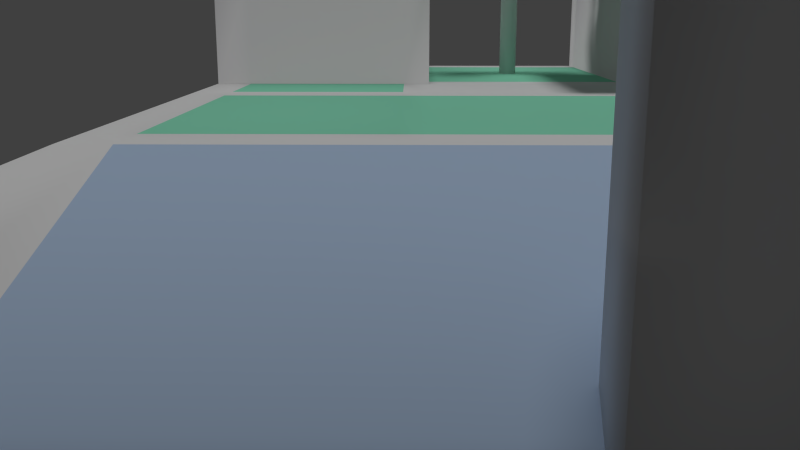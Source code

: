 # Source: car.blend  (saved by Blender 2.69.0; exported with 4.5.12 LTS)
import bpy
from mathutils import Matrix  # noqa: F401  (used for matrix-valued properties, if any)

bpy.ops.wm.read_factory_settings(use_empty=True)
scene = bpy.context.scene
scene.name = 'Scene'

# ---- collections
col_collection_1 = bpy.data.collections.new('Collection 1'); scene.collection.children.link(col_collection_1)
col_collection_2 = bpy.data.collections.new('Collection 2'); scene.collection.children.link(col_collection_2)
col_collection_2.hide_render = True
col_collection_2.hide_viewport = True

# ---- materials (node trees are filled in below, after node groups)
mat_carmaterial = bpy.data.materials.new('carMaterial')
mat_carmaterial.alpha_threshold = 0.0
mat_carmaterial.use_transparent_shadow = False
mat_carmaterial.diffuse_color = (0.8276, 0.8276, 0.8276, 1.0)
mat_carmaterial.roughness = 0.5
mat_carmaterial.line_color = (0.0, 0.0, 0.0, 1.0)
mat_camsupport = bpy.data.materials.new('camsupport')
mat_camsupport.alpha_threshold = 0.0
mat_camsupport.use_transparent_shadow = False
mat_camsupport.diffuse_color = (0.3437, 0.434, 0.5815, 1.0)
mat_camsupport.roughness = 0.5
mat_camsupport.line_color = (0.0, 0.0, 0.0, 1.0)
mat_botcamlen = bpy.data.materials.new('botcamlen')
mat_botcamlen.alpha_threshold = 0.0
mat_botcamlen.use_transparent_shadow = False
mat_botcamlen.diffuse_color = (0.8193, 0.7411, 1.0, 1.0)
mat_botcamlen.roughness = 0.5
mat_botcamlen.specular_intensity = 0.4907
mat_botcamlen.line_color = (0.0, 0.0, 0.0, 1.0)
mat_grabberup = bpy.data.materials.new('grabberup')
mat_grabberup.alpha_threshold = 0.0
mat_grabberup.use_transparent_shadow = False
mat_grabberup.diffuse_color = (0.2712, 0.4322, 0.8, 1.0)
mat_grabberup.roughness = 0.5
mat_grabberup.line_color = (0.0, 0.0, 0.0, 1.0)
mat_armmat = bpy.data.materials.new('armMat')
mat_armmat.alpha_threshold = 0.0
mat_armmat.use_transparent_shadow = False
mat_armmat.roughness = 0.5
mat_armmat.line_color = (0.0, 0.0, 0.0, 1.0)
mat_handmat = bpy.data.materials.new('handmat')
mat_handmat.alpha_threshold = 0.0
mat_handmat.use_transparent_shadow = False
mat_handmat.diffuse_color = (0.7893, 0.8, 0.7787, 1.0)
mat_handmat.roughness = 0.5
mat_handmat.line_color = (0.0, 0.0, 0.0, 1.0)
mat_solarpanel = bpy.data.materials.new('solarpanel')
mat_solarpanel.alpha_threshold = 0.0
mat_solarpanel.use_transparent_shadow = False
mat_solarpanel.preview_render_type = 'FLAT'
mat_solarpanel.diffuse_color = (0.1479, 0.1083, 0.8, 1.0)
mat_solarpanel.roughness = 0.5
mat_solarpanel.line_color = (0.0, 0.0, 0.0, 1.0)
mat_hoverfloortop = bpy.data.materials.new('hoverfloortop')
mat_hoverfloortop.alpha_threshold = 0.0
mat_hoverfloortop.use_transparent_shadow = False
mat_hoverfloortop.diffuse_color = (0.2892, 0.8, 0.5556, 1.0)
mat_hoverfloortop.roughness = 0.5
mat_hoverfloortop.line_color = (0.0, 0.0, 0.0, 1.0)
mat_hoverfront = bpy.data.materials.new('hoverfront')
mat_hoverfront.alpha_threshold = 0.0
mat_hoverfront.use_transparent_shadow = False
mat_hoverfront.diffuse_color = (0.4714, 0.6042, 0.8, 1.0)
mat_hoverfront.roughness = 0.5
mat_hoverfront.line_color = (0.0, 0.0, 0.0, 1.0)
mat_wheel = bpy.data.materials.new('wheel')
mat_wheel.alpha_threshold = 0.0
mat_wheel.use_transparent_shadow = False
mat_wheel.roughness = 0.5
mat_wheel.line_color = (0.0, 0.0, 0.0, 1.0)
mat_tire = bpy.data.materials.new('tire')
mat_tire.alpha_threshold = 0.0
mat_tire.use_transparent_shadow = False
mat_tire.diffuse_color = (0.02539, 0.02539, 0.02539, 1.0)
mat_tire.roughness = 0.5
mat_tire.line_color = (0.0, 0.0, 0.0, 1.0)

# ---- material node trees

# ---- world
world_world = bpy.data.worlds.new('World'); scene.world = world_world
world_world.color = (0.05088, 0.05088, 0.05088)
world_world.use_sun_shadow = False
world_world.sun_shadow_jitter_overblur = 0.0
world_world.cycles.sampling_method = 'MANUAL'
world_world.cycles.sample_map_resolution = 256

# ---- cameras
cam_camera_001 = bpy.data.cameras.new('Camera.001')
cam_camera_001.clip_end = 100.0
cam_camera_001.lens = 35.0
cam_camera_001.sensor_width = 32.0
cam_camera_001.sensor_height = 18.0
cam_camera_001.display_size = 2.0
cam_camera_001.dof.focus_distance = 0.0
cam_camera_001.dof.aperture_fstop = 128.0

# ---- lights
light_sun = bpy.data.lights.new('Sun', 'SUN')
light_sun.transmission_factor = 0.0
light_sun.angle = 0.1993
light_sun.energy = 1.0
light_sun.shadow_buffer_clip_start = 0.5
light_sun.shadow_soft_size = 0.1
light_sun.shadow_cascade_max_distance = 1000.0
light_sun.cycles.use_multiple_importance_sampling = False

# ---- meshes
me_cam = bpy.data.meshes.new('cam')
me_cam.from_pydata([(-1.185, 0.1308, 2.596), (-1.185, 0.6546, 2.596), (-1.18, 0.1308, 2.544), (-1.18, 0.6546, 2.544), (-1.165, 0.1308, 2.495), (-1.165, 0.6546, 2.495), (-1.141, 0.1308, 2.45), (-1.141, 0.6546, 2.45), (-1.108, 0.1308, 2.41), (-1.108, 0.6546, 2.41), (-1.069, 0.1308, 2.378), (-1.069, 0.6546, 2.378), (-1.023, 0.1308, 2.354), (-1.023, 0.6546, 2.354), (-0.9743, 0.1308, 2.339), (-0.9743, 0.6546, 2.339), (-0.9232, 0.1308, 2.334), (-0.9232, 0.6546, 2.334), (-0.8721, 0.1308, 2.339), (-0.8721, 0.6546, 2.339), (-0.823, 0.1308, 2.354), (-0.823, 0.6546, 2.354), (-0.7777, 0.1308, 2.378), (-0.7777, 0.6546, 2.378), (-0.738, 0.1308, 2.41), (-0.738, 0.6546, 2.41), (-0.7054, 0.1308, 2.45), (-0.7054, 0.6546, 2.45), (-0.6812, 0.1308, 2.495), (-0.6812, 0.6546, 2.495), (-0.6663, 0.1308, 2.544), (-0.6663, 0.6546, 2.544), (-0.6613, 0.1308, 2.596), (-0.6613, 0.6546, 2.596), (-0.6663, 0.1308, 2.647), (-0.6663, 0.6546, 2.647), (-0.6812, 0.1308, 2.696), (-0.6812, 0.6546, 2.696), (-0.7054, 0.1308, 2.741), (-0.7054, 0.6546, 2.741), (-0.738, 0.1308, 2.781), (-0.738, 0.6546, 2.781), (-0.7777, 0.1308, 2.813), (-0.7777, 0.6546, 2.813), (-0.823, 0.1308, 2.838), (-0.823, 0.6546, 2.838), (-0.8721, 0.1308, 2.852), (-0.8721, 0.6546, 2.852), (-0.9232, 0.1308, 2.857), (-0.9232, 0.6546, 2.857), (-0.9743, 0.1308, 2.852), (-0.9743, 0.6546, 2.852), (-1.023, 0.1308, 2.838), (-1.023, 0.6546, 2.838), (-1.069, 0.1308, 2.813), (-1.069, 0.6546, 2.813), (-1.108, 0.1308, 2.781), (-1.108, 0.6546, 2.781), (-1.141, 0.1308, 2.741), (-1.141, 0.6546, 2.741), (-1.165, 0.1308, 2.696), (-1.165, 0.6546, 2.696), (-1.18, 0.1308, 2.647), (-1.18, 0.6546, 2.647), (-1.185, -0.3698, 2.596), (-1.18, -0.3698, 2.539), (-1.165, -0.3698, 2.485), (-1.141, -0.3698, 2.435), (-1.108, -0.3698, 2.391), (-1.069, -0.3698, 2.355), (-1.023, -0.3698, 2.328), (-0.9743, -0.3698, 2.312), (-0.9232, -0.3698, 2.306), (-0.8721, -0.3698, 2.312), (-0.823, -0.3698, 2.328), (-0.7777, -0.3698, 2.355), (-0.738, -0.3698, 2.391), (-0.7054, -0.3698, 2.435), (-0.6812, -0.3698, 2.485), (-0.6663, -0.3698, 2.539), (-0.6613, -0.3698, 2.596), (-0.6663, -0.3698, 2.652), (-0.6812, -0.3698, 2.706), (-0.7054, -0.3698, 2.756), (-0.738, -0.3698, 2.8), (-0.7777, -0.3698, 2.836), (-0.823, -0.3698, 2.863), (-0.8721, -0.3698, 2.88), (-0.9232, -0.3698, 2.885), (-0.9743, -0.3698, 2.88), (-1.023, -0.3698, 2.863), (-1.069, -0.3698, 2.836), (-1.108, -0.3698, 2.8), (-1.141, -0.3698, 2.756), (-1.165, -0.3698, 2.706), (-1.18, -0.3698, 2.652), (-1.185, -0.6546, 2.596), (-1.18, -0.6546, 2.539), (-1.165, -0.6546, 2.485), (-1.141, -0.6546, 2.435), (-1.108, -0.6546, 2.391), (-1.069, -0.6546, 2.355), (-1.023, -0.6546, 2.328), (-0.9743, -0.6546, 2.312), (-0.9232, -0.6546, 2.306), (-0.8721, -0.6546, 2.312), (-0.823, -0.6546, 2.328), (-0.7777, -0.6546, 2.355), (-0.738, -0.6546, 2.391), (-0.7054, -0.6546, 2.435), (-0.6812, -0.6546, 2.485), (-0.6663, -0.6546, 2.539), (-0.6613, -0.6546, 2.596), (-0.6663, -0.6546, 2.652), (-0.6812, -0.6546, 2.706), (-0.7054, -0.6546, 2.756), (-0.738, -0.6546, 2.8), (-0.7777, -0.6546, 2.836), (-0.823, -0.6546, 2.863), (-0.8721, -0.6546, 2.88), (-0.9232, -0.6546, 2.885), (-0.9743, -0.6546, 2.88), (-1.023, -0.6546, 2.863), (-1.069, -0.6546, 2.836), (-1.108, -0.6546, 2.8), (-1.141, -0.6546, 2.756), (-1.165, -0.6546, 2.706), (-1.18, -0.6546, 2.652), (0.6613, 0.1308, 2.596), (0.6613, 0.6546, 2.596), (0.6663, 0.1308, 2.544), (0.6663, 0.6546, 2.544), (0.6812, 0.1308, 2.495), (0.6812, 0.6546, 2.495), (0.7054, 0.1308, 2.45), (0.7054, 0.6546, 2.45), (0.738, 0.1308, 2.41), (0.738, 0.6546, 2.41), (0.7777, 0.1308, 2.378), (0.7777, 0.6546, 2.378), (0.823, 0.1308, 2.354), (0.823, 0.6546, 2.354), (0.8721, 0.1308, 2.339), (0.8721, 0.6546, 2.339), (0.9232, 0.1308, 2.334), (0.9232, 0.6546, 2.334), (0.9743, 0.1308, 2.339), (0.9743, 0.6546, 2.339), (1.023, 0.1308, 2.354), (1.023, 0.6546, 2.354), (1.069, 0.1308, 2.378), (1.069, 0.6546, 2.378), (1.108, 0.1308, 2.41), (1.108, 0.6546, 2.41), (1.141, 0.1308, 2.45), (1.141, 0.6546, 2.45), (1.165, 0.1308, 2.495), (1.165, 0.6546, 2.495), (1.18, 0.1308, 2.544), (1.18, 0.6546, 2.544), (1.185, 0.1308, 2.596), (1.185, 0.6546, 2.596), (1.18, 0.1308, 2.647), (1.18, 0.6546, 2.647), (1.165, 0.1308, 2.696), (1.165, 0.6546, 2.696), (1.141, 0.1308, 2.741), (1.141, 0.6546, 2.741), (1.108, 0.1308, 2.781), (1.108, 0.6546, 2.781), (1.069, 0.1308, 2.813), (1.069, 0.6546, 2.813), (1.023, 0.1308, 2.838), (1.023, 0.6546, 2.838), (0.9743, 0.1308, 2.852), (0.9743, 0.6546, 2.852), (0.9232, 0.1308, 2.857), (0.9232, 0.6546, 2.857), (0.8721, 0.1308, 2.852), (0.8721, 0.6546, 2.852), (0.823, 0.1308, 2.838), (0.823, 0.6546, 2.838), (0.7777, 0.1308, 2.813), (0.7777, 0.6546, 2.813), (0.738, 0.1308, 2.781), (0.738, 0.6546, 2.781), (0.7054, 0.1308, 2.741), (0.7054, 0.6546, 2.741), (0.6812, 0.1308, 2.696), (0.6812, 0.6546, 2.696), (0.6663, 0.1308, 2.647), (0.6663, 0.6546, 2.647), (0.6613, -0.3698, 2.596), (0.6663, -0.3698, 2.539), (0.6812, -0.3698, 2.485), (0.7054, -0.3698, 2.435), (0.738, -0.3698, 2.391), (0.7777, -0.3698, 2.355), (0.823, -0.3698, 2.328), (0.8721, -0.3698, 2.312), (0.9232, -0.3698, 2.306), (0.9743, -0.3698, 2.312), (1.023, -0.3698, 2.328), (1.069, -0.3698, 2.355), (1.108, -0.3698, 2.391), (1.141, -0.3698, 2.435), (1.165, -0.3698, 2.485), (1.18, -0.3698, 2.539), (1.185, -0.3698, 2.596), (1.18, -0.3698, 2.652), (1.165, -0.3698, 2.706), (1.141, -0.3698, 2.756), (1.108, -0.3698, 2.8), (1.069, -0.3698, 2.836), (1.023, -0.3698, 2.863), (0.9743, -0.3698, 2.88), (0.9232, -0.3698, 2.885), (0.8721, -0.3698, 2.88), (0.823, -0.3698, 2.863), (0.7777, -0.3698, 2.836), (0.738, -0.3698, 2.8), (0.7054, -0.3698, 2.756), (0.6812, -0.3698, 2.706), (0.6663, -0.3698, 2.652), (0.6613, -0.6546, 2.596), (0.6663, -0.6546, 2.539), (0.6812, -0.6546, 2.485), (0.7054, -0.6546, 2.435), (0.738, -0.6546, 2.391), (0.7777, -0.6546, 2.355), (0.823, -0.6546, 2.328), (0.8721, -0.6546, 2.312), (0.9232, -0.6546, 2.306), (0.9743, -0.6546, 2.312), (1.023, -0.6546, 2.328), (1.069, -0.6546, 2.355), (1.108, -0.6546, 2.391), (1.141, -0.6546, 2.435), (1.165, -0.6546, 2.485), (1.18, -0.6546, 2.539), (1.185, -0.6546, 2.596), (1.18, -0.6546, 2.652), (1.165, -0.6546, 2.706), (1.141, -0.6546, 2.756), (1.108, -0.6546, 2.8), (1.069, -0.6546, 2.836), (1.023, -0.6546, 2.863), (0.9743, -0.6546, 2.88), (0.9232, -0.6546, 2.885), (0.8721, -0.6546, 2.88), (0.823, -0.6546, 2.863), (0.7777, -0.6546, 2.836), (0.738, -0.6546, 2.8), (0.7054, -0.6546, 2.756), (0.6812, -0.6546, 2.706), (0.6663, -0.6546, 2.652), (0.2681, 0.08812, 2.314), (-0.3223, 0.08812, 2.314), (-0.3223, 0.6785, 2.314), (0.2681, 0.6785, 2.314), (0.2681, 0.08812, 2.904), (-0.3223, 0.08812, 2.904), (-0.3223, 0.6785, 2.904), (0.2681, 0.6785, 2.904), (-1.415, 0.08812, 2.314), (-1.415, 0.6785, 2.314), (-1.415, 0.08812, 2.904), (-1.415, 0.6785, 2.904), (1.361, 0.08812, 2.314), (1.361, 0.6785, 2.314), (1.361, 0.08812, 2.904), (1.361, 0.6785, 2.904), (-0.02378, 0.5391, -2.885), (-0.02378, 0.5391, 2.029), (0.00517, 0.536, -2.885), (0.005169, 0.536, 2.029), (0.033, 0.5267, -2.885), (0.033, 0.5267, 2.029), (0.05865, 0.5118, -2.885), (0.05865, 0.5118, 2.029), (0.08114, 0.4916, -2.885), (0.08114, 0.4916, 2.029), (0.09959, 0.467, -2.885), (0.09959, 0.467, 2.029), (0.1133, 0.439, -2.885), (0.1133, 0.439, 2.029), (0.1217, 0.4086, -2.885), (0.1217, 0.4086, 2.029), (0.1246, 0.377, -2.885), (0.1246, 0.377, 2.029), (0.1217, 0.3453, -2.885), (0.1217, 0.3453, 2.029), (0.1133, 0.3149, -2.885), (0.1133, 0.3149, 2.029), (0.09959, 0.2869, -2.885), (0.09959, 0.2869, 2.029), (0.08114, 0.2623, -2.885), (0.08114, 0.2623, 2.029), (0.05865, 0.2422, -2.885), (0.05865, 0.2422, 2.029), (0.033, 0.2272, -2.885), (0.033, 0.2272, 2.029), (0.005169, 0.218, -2.885), (0.005169, 0.218, 2.029), (-0.02378, 0.2149, -2.885), (-0.02378, 0.2149, 2.029), (-0.05272, 0.218, -2.885), (-0.05272, 0.218, 2.029), (-0.08055, 0.2272, -2.885), (-0.08055, 0.2272, 2.029), (-0.1062, 0.2422, -2.885), (-0.1062, 0.2422, 2.029), (-0.1287, 0.2623, -2.885), (-0.1287, 0.2623, 2.029), (-0.1471, 0.2869, -2.885), (-0.1471, 0.2869, 2.029), (-0.1608, 0.3149, -2.885), (-0.1608, 0.3149, 2.029), (-0.1693, 0.3453, -2.885), (-0.1693, 0.3453, 2.029), (-0.1721, 0.377, -2.885), (-0.1721, 0.377, 2.029), (-0.1693, 0.4086, -2.885), (-0.1693, 0.4086, 2.029), (-0.1608, 0.439, -2.885), (-0.1608, 0.439, 2.029), (-0.1471, 0.467, -2.885), (-0.1471, 0.467, 2.029), (-0.1287, 0.4916, -2.885), (-0.1287, 0.4916, 2.029), (-0.1062, 0.5118, -2.885), (-0.1062, 0.5118, 2.029), (-0.08055, 0.5267, -2.885), (-0.08055, 0.5267, 2.029), (-0.05272, 0.536, -2.885), (-0.05272, 0.536, 2.029), (-0.02378, 0.5391, 2.477), (0.005169, 0.536, 2.477), (0.033, 0.5267, 2.477), (0.05865, 0.5118, 2.477), (0.08114, 0.4916, 2.477), (0.09959, 0.467, 2.477), (0.1133, 0.439, 2.477), (0.1217, 0.4086, 2.477), (0.1246, 0.377, 2.477), (0.1217, 0.3453, 2.477), (0.1133, 0.3149, 2.477), (0.09959, 0.2869, 2.477), (0.08114, 0.2623, 2.477), (0.05865, 0.2422, 2.477), (0.033, 0.2272, 2.477), (0.005169, 0.218, 2.477), (-0.02378, 0.2149, 2.477), (-0.05272, 0.218, 2.477), (-0.08055, 0.2272, 2.477), (-0.1062, 0.2422, 2.477), (-0.1287, 0.2623, 2.477), (-0.1471, 0.2869, 2.477), (-0.1608, 0.3149, 2.477), (-0.1693, 0.3453, 2.477), (-0.1721, 0.377, 2.477), (-0.1693, 0.4086, 2.477), (-0.1608, 0.439, 2.477), (-0.1471, 0.467, 2.477), (-0.1287, 0.4916, 2.477), (-0.1062, 0.5118, 2.477), (-0.08055, 0.5267, 2.477), (-0.05272, 0.536, 2.477)], [], [(0, 1, 3, 2), (2, 3, 5, 4), (4, 5, 7, 6), (6, 7, 9, 8), (8, 9, 11, 10), (10, 11, 13, 12), (12, 13, 15, 14), (14, 15, 17, 16), (16, 17, 19, 18), (18, 19, 21, 20), (20, 21, 23, 22), (22, 23, 25, 24), (24, 25, 27, 26), (26, 27, 29, 28), (28, 29, 31, 30), (30, 31, 33, 32), (32, 33, 35, 34), (34, 35, 37, 36), (36, 37, 39, 38), (38, 39, 41, 40), (40, 41, 43, 42), (42, 43, 45, 44), (44, 45, 47, 46), (46, 47, 49, 48), (48, 49, 51, 50), (50, 51, 53, 52), (52, 53, 55, 54), (54, 55, 57, 56), (56, 57, 59, 58), (58, 59, 61, 60), (3, 1, 63, 61, 59, 57, 55, 53, 51, 49, 47, 45, 43, 41, 39, 37, 35, 33, 31, 29, 27, 25, 23, 21, 19, 17, 15, 13, 11, 9, 7, 5), (62, 63, 1, 0), (60, 61, 63, 62), (58, 60, 94, 93), (95, 64, 96, 127), (36, 38, 83, 82), (0, 2, 65, 64), (14, 16, 72, 71), (42, 44, 86, 85), (20, 22, 75, 74), (48, 50, 89, 88), (4, 6, 67, 66), (26, 28, 78, 77), (54, 56, 92, 91), (32, 34, 81, 80), (10, 12, 70, 69), (60, 62, 95, 94), (38, 40, 84, 83), (16, 18, 73, 72), (44, 46, 87, 86), (22, 24, 76, 75), (50, 52, 90, 89), (6, 8, 68, 67), (28, 30, 79, 78), (56, 58, 93, 92), (34, 36, 82, 81), (12, 14, 71, 70), (62, 0, 64, 95), (40, 42, 85, 84), (18, 20, 74, 73), (46, 48, 88, 87), (2, 4, 66, 65), (24, 26, 77, 76), (52, 54, 91, 90), (8, 10, 69, 68), (30, 32, 80, 79), (96, 97, 98, 99, 100, 101, 102, 103, 104, 105, 106, 107, 108, 109, 110, 111, 112, 113, 114, 115, 116, 117, 118, 119, 120, 121, 122, 123, 124, 125, 126, 127), (84, 85, 117, 116), (73, 74, 106, 105), (93, 94, 126, 125), (82, 83, 115, 114), (71, 72, 104, 103), (91, 92, 124, 123), (80, 81, 113, 112), (69, 70, 102, 101), (89, 90, 122, 121), (67, 68, 100, 99), (78, 79, 111, 110), (87, 88, 120, 119), (65, 66, 98, 97), (76, 77, 109, 108), (85, 86, 118, 117), (74, 75, 107, 106), (94, 95, 127, 126), (83, 84, 116, 115), (72, 73, 105, 104), (92, 93, 125, 124), (81, 82, 114, 113), (70, 71, 103, 102), (90, 91, 123, 122), (68, 69, 101, 100), (79, 80, 112, 111), (88, 89, 121, 120), (66, 67, 99, 98), (77, 78, 110, 109), (86, 87, 119, 118), (64, 65, 97, 96), (75, 76, 108, 107), (128, 129, 131, 130), (130, 131, 133, 132), (132, 133, 135, 134), (134, 135, 137, 136), (136, 137, 139, 138), (138, 139, 141, 140), (140, 141, 143, 142), (142, 143, 145, 144), (144, 145, 147, 146), (146, 147, 149, 148), (148, 149, 151, 150), (150, 151, 153, 152), (152, 153, 155, 154), (154, 155, 157, 156), (156, 157, 159, 158), (158, 159, 161, 160), (160, 161, 163, 162), (162, 163, 165, 164), (164, 165, 167, 166), (166, 167, 169, 168), (168, 169, 171, 170), (170, 171, 173, 172), (172, 173, 175, 174), (174, 175, 177, 176), (176, 177, 179, 178), (178, 179, 181, 180), (180, 181, 183, 182), (182, 183, 185, 184), (184, 185, 187, 186), (186, 187, 189, 188), (131, 129, 191, 189, 187, 185, 183, 181, 179, 177, 175, 173, 171, 169, 167, 165, 163, 161, 159, 157, 155, 153, 151, 149, 147, 145, 143, 141, 139, 137, 135, 133), (190, 191, 129, 128), (188, 189, 191, 190), (186, 188, 222, 221), (223, 192, 224, 255), (164, 166, 211, 210), (128, 130, 193, 192), (142, 144, 200, 199), (170, 172, 214, 213), (148, 150, 203, 202), (176, 178, 217, 216), (132, 134, 195, 194), (154, 156, 206, 205), (182, 184, 220, 219), (160, 162, 209, 208), (138, 140, 198, 197), (188, 190, 223, 222), (166, 168, 212, 211), (144, 146, 201, 200), (172, 174, 215, 214), (150, 152, 204, 203), (178, 180, 218, 217), (134, 136, 196, 195), (156, 158, 207, 206), (184, 186, 221, 220), (162, 164, 210, 209), (140, 142, 199, 198), (190, 128, 192, 223), (168, 170, 213, 212), (146, 148, 202, 201), (174, 176, 216, 215), (130, 132, 194, 193), (152, 154, 205, 204), (180, 182, 219, 218), (136, 138, 197, 196), (158, 160, 208, 207), (224, 225, 226, 227, 228, 229, 230, 231, 232, 233, 234, 235, 236, 237, 238, 239, 240, 241, 242, 243, 244, 245, 246, 247, 248, 249, 250, 251, 252, 253, 254, 255), (212, 213, 245, 244), (201, 202, 234, 233), (221, 222, 254, 253), (210, 211, 243, 242), (199, 200, 232, 231), (219, 220, 252, 251), (208, 209, 241, 240), (197, 198, 230, 229), (217, 218, 250, 249), (195, 196, 228, 227), (206, 207, 239, 238), (215, 216, 248, 247), (193, 194, 226, 225), (204, 205, 237, 236), (213, 214, 246, 245), (202, 203, 235, 234), (222, 223, 255, 254), (211, 212, 244, 243), (200, 201, 233, 232), (220, 221, 253, 252), (209, 210, 242, 241), (198, 199, 231, 230), (218, 219, 251, 250), (196, 197, 229, 228), (207, 208, 240, 239), (216, 217, 249, 248), (194, 195, 227, 226), (205, 206, 238, 237), (214, 215, 247, 246), (192, 193, 225, 224), (203, 204, 236, 235), (260, 261, 257, 256), (258, 257, 264, 265), (262, 263, 259, 258), (256, 259, 269, 268), (256, 257, 258, 259), (263, 262, 261, 260), (266, 267, 265, 264), (262, 258, 265, 267), (261, 262, 267, 266), (257, 261, 266, 264), (271, 270, 268, 269), (263, 260, 270, 271), (259, 263, 271, 269), (260, 256, 268, 270), (272, 273, 275, 274), (274, 275, 277, 276), (276, 277, 279, 278), (278, 279, 281, 280), (280, 281, 283, 282), (282, 283, 285, 284), (284, 285, 287, 286), (286, 287, 289, 288), (288, 289, 291, 290), (290, 291, 293, 292), (292, 293, 295, 294), (294, 295, 297, 296), (296, 297, 299, 298), (298, 299, 301, 300), (300, 301, 303, 302), (302, 303, 305, 304), (304, 305, 307, 306), (306, 307, 309, 308), (308, 309, 311, 310), (310, 311, 313, 312), (312, 313, 315, 314), (314, 315, 317, 316), (316, 317, 319, 318), (318, 319, 321, 320), (320, 321, 323, 322), (322, 323, 325, 324), (324, 325, 327, 326), (326, 327, 329, 328), (328, 329, 331, 330), (330, 331, 333, 332), (335, 333, 366, 367), (334, 335, 273, 272), (332, 333, 335, 334), (272, 274, 276, 278, 280, 282, 284, 286, 288, 290, 292, 294, 296, 298, 300, 302, 304, 306, 308, 310, 312, 314, 316, 318, 320, 322, 324, 326, 328, 330, 332, 334), (337, 336, 367, 366, 365, 364, 363, 362, 361, 360, 359, 358, 357, 356, 355, 354, 353, 352, 351, 350, 349, 348, 347, 346, 345, 344, 343, 342, 341, 340, 339, 338), (313, 311, 355, 356), (291, 289, 344, 345), (319, 317, 358, 359), (297, 295, 347, 348), (325, 323, 361, 362), (281, 279, 339, 340), (303, 301, 350, 351), (331, 329, 364, 365), (309, 307, 353, 354), (287, 285, 342, 343), (273, 335, 367, 336), (315, 313, 356, 357), (293, 291, 345, 346), (321, 319, 359, 360), (277, 275, 337, 338), (299, 297, 348, 349), (327, 325, 362, 363), (283, 281, 340, 341), (305, 303, 351, 352), (333, 331, 365, 366), (311, 309, 354, 355), (275, 273, 336, 337), (289, 287, 343, 344), (317, 315, 357, 358), (295, 293, 346, 347), (323, 321, 360, 361), (279, 277, 338, 339), (301, 299, 349, 350), (329, 327, 363, 364), (307, 305, 352, 353), (285, 283, 341, 342)])
me_cam.polygons.foreach_set('use_smooth', [True] * 276)
me_cam.polygons.foreach_set('material_index', [1, 1, 1, 1, 1, 1, 1, 1, 1, 1, 1, 1, 1, 1, 1, 1, 1, 1, 1, 1, 1, 1, 1, 1, 1, 1, 1, 1, 1, 1, 1, 1, 1, 1, 1, 1, 1, 1, 1, 1, 1, 1, 1, 1, 1, 1, 1, 1, 1, 1, 1, 1, 1, 1, 1, 1, 1, 1, 1, 1, 1, 1, 1, 1, 1, 1, 2, 1, 1, 1, 1, 1, 1, 1, 1, 1, 1, 1, 1, 1, 1, 1, 1, 1, 1, 1, 1, 1, 1, 1, 1, 1, 1, 1, 1, 1, 1, 1, 1, 1, 1, 1, 1, 1, 1, 1, 1, 1, 1, 1, 1, 1, 1, 1, 1, 1, 1, 1, 1, 1, 1, 1, 1, 1, 1, 1, 1, 1, 1, 1, 1, 1, 1, 1, 1, 1, 1, 1, 1, 1, 1, 1, 1, 1, 1, 1, 1, 1, 1, 1, 1, 1, 1, 1, 1, 1, 1, 1, 1, 1, 1, 1, 1, 1, 2, 1, 1, 1, 1, 1, 1, 1, 1, 1, 1, 1, 1, 1, 1, 1, 1, 1, 1, 1, 1, 1, 1, 1, 1, 1, 1, 1, 1, 1, 1, 1, 1, 1, 1, 1, 1, 1, 1, 1, 1, 1, 1, 1, 1, 1, 0, 0, 0, 0, 0, 0, 0, 0, 0, 0, 0, 0, 0, 0, 0, 0, 0, 0, 0, 0, 0, 0, 0, 0, 0, 0, 0, 0, 0, 0, 0, 0, 0, 0, 1, 0, 0, 0, 0, 0, 0, 0, 0, 0, 0, 0, 0, 0, 0, 0, 0, 0, 0, 0, 0, 0, 0, 0, 0, 0, 0, 0, 0, 0, 0, 0])
me_cam.materials.append(mat_carmaterial)
me_cam.materials.append(mat_camsupport)
me_cam.materials.append(mat_botcamlen)
me_cam.use_remesh_preserve_volume = False
me_cam.use_remesh_preserve_attributes = False
me_cam.use_mirror_vertex_groups = False
me_cam.update()
me_arm = bpy.data.meshes.new('arm')
me_arm.from_pydata([(-0.3631, -0.2604, -0.05356), (-0.3631, 0.1599, -0.05356), (0.4536, 0.1599, -0.05356), (0.4536, -0.2604, -0.05356), (-0.3631, -0.2604, 0.7631), (-0.3631, 0.1599, 0.7631), (0.4536, 0.1599, 0.7631), (0.4536, -0.2604, 0.7631), (-0.3631, -0.2604, 2.459), (-0.3631, 0.1599, 2.459), (0.4536, 0.1599, 2.459), (0.4536, -0.2604, 2.459), (-0.3631, -0.2604, 2.871), (-0.3631, 0.1599, 2.871), (0.4536, 0.1599, 2.871), (0.4536, -0.2604, 2.871), (-0.3631, -4.979, 2.459), (0.4536, -4.979, 2.459), (-0.3631, -4.979, 2.871), (0.4536, -4.979, 2.871), (-0.4871, -5.215, 2.396), (0.5777, -5.215, 2.396), (-0.4871, -5.215, 2.933), (0.5777, -5.215, 2.933), (-0.4871, -5.493, 2.396), (0.5777, -5.493, 2.396), (-0.4871, -5.493, 2.933), (0.5777, -5.493, 2.933), (-0.4871, -5.215, 2.224), (0.5777, -5.215, 2.224), (-0.4871, -5.493, 2.224), (0.5777, -5.493, 2.224), (-0.4871, -6.464, 2.26), (0.5777, -6.464, 2.26), (-0.4871, -6.464, 2.224), (0.5777, -6.464, 2.224), (-0.707, -5.215, 2.396), (-0.707, -5.493, 2.396), (-0.707, -5.215, 2.224), (-0.707, -5.493, 2.224), (-0.707, -6.464, 2.396), (-0.707, -6.464, 2.224), (-0.4871, -5.215, 2.931), (-0.4871, -5.493, 2.931), (-0.4871, -6.464, 2.931), (-0.707, -5.215, 2.931), (-0.707, -5.493, 2.931), (-0.707, -6.464, 2.931), (0.8379, -5.215, 2.396), (0.8379, -5.493, 2.396), (0.8379, -5.215, 2.224), (0.8379, -5.493, 2.224), (0.8379, -6.464, 2.396), (0.8379, -6.464, 2.224), (0.5777, -5.215, 2.92), (0.5777, -5.493, 2.92), (0.5777, -6.464, 2.92), (0.8379, -5.215, 2.92), (0.8379, -5.493, 2.92), (0.8379, -6.464, 2.92), (-0.486, -5.215, 3.211), (0.5788, -5.215, 3.211), (-0.486, -5.493, 3.211), (0.5788, -5.493, 3.211), (-0.486, -5.215, 3.209), (-0.486, -5.493, 3.209), (-0.7059, -5.215, 3.209), (-0.7059, -5.493, 3.209), (0.5788, -5.215, 3.198), (0.5788, -5.493, 3.198), (0.839, -5.215, 3.198), (0.839, -5.493, 3.198), (-0.4871, -6.816, 2.933), (0.5777, -6.816, 2.933), (-0.4871, -6.816, 2.931), (-0.707, -6.816, 2.931), (0.5777, -6.816, 2.92), (0.8379, -6.816, 2.92), (-0.486, -6.816, 3.211), (0.5788, -6.816, 3.211), (-0.486, -6.816, 3.209), (-0.7059, -6.816, 3.209), (0.5788, -6.816, 3.198), (0.839, -6.816, 3.198), (-0.486, -6.506, 3.211), (-0.4871, -6.506, 2.933), (0.5777, -6.506, 2.933), (0.5788, -6.506, 3.211), (-0.4871, -6.816, 2.193), (0.5777, -6.816, 2.193), (-0.4871, -6.506, 2.193), (0.5777, -6.506, 2.193)], [], [(4, 5, 1, 0), (5, 6, 2, 1), (6, 7, 3, 2), (7, 4, 0, 3), (0, 1, 2, 3), (4, 7, 11, 8), (11, 15, 19, 17), (7, 6, 10, 11), (6, 5, 9, 10), (5, 4, 8, 9), (15, 14, 13, 12), (11, 10, 14, 15), (10, 9, 13, 14), (9, 8, 12, 13), (17, 19, 23, 21), (12, 8, 16, 18), (15, 12, 18, 19), (8, 11, 17, 16), (18, 16, 20, 22), (19, 18, 22, 23), (16, 17, 21, 20), (24, 25, 27, 26), (22, 20, 24, 26), (40, 32, 44, 47), (58, 57, 70, 71), (28, 29, 31, 30), (35, 31, 51, 53), (33, 52, 59, 56), (20, 21, 29, 28), (33, 32, 34, 35), (30, 34, 41, 39), (30, 31, 35, 34), (25, 24, 32, 33), (37, 36, 38, 39), (37, 39, 41, 40), (34, 32, 40, 41), (20, 28, 38, 36), (28, 30, 39, 38), (20, 36, 45, 42), (44, 43, 46, 47), (57, 54, 68, 70), (37, 40, 47, 46), (36, 37, 46, 45), (32, 24, 43, 44), (24, 20, 42, 43), (48, 49, 51, 50), (51, 49, 52, 53), (33, 35, 53, 52), (29, 21, 48, 50), (31, 29, 50, 51), (48, 21, 54, 57), (55, 56, 59, 58), (27, 55, 69, 63), (52, 49, 58, 59), (49, 48, 57, 58), (25, 33, 56, 55), (21, 25, 55, 54), (68, 61, 60, 62, 63, 69), (65, 64, 66, 67), (68, 69, 71, 70), (67, 46, 75, 81), (42, 45, 66, 64), (43, 65, 80, 74), (45, 46, 67, 66), (43, 42, 64, 65), (22, 26, 62, 60), (54, 23, 61, 68), (84, 85, 72, 78), (23, 22, 60, 61), (76, 77, 83, 82), (75, 74, 80, 81), (72, 73, 79, 78), (58, 71, 83, 77), (69, 55, 76, 82), (86, 87, 79, 73), (71, 69, 82, 83), (65, 67, 81, 80), (87, 84, 78, 79), (55, 58, 77, 76), (46, 43, 74, 75), (85, 86, 91, 90), (62, 26, 85, 84), (27, 63, 87, 86), (63, 62, 84, 87), (26, 27, 86, 85), (90, 91, 89, 88), (86, 73, 89, 91), (72, 85, 90, 88), (73, 72, 88, 89)])
me_arm.polygons.foreach_set('use_smooth', [True] * 89)
me_arm.polygons.foreach_set('material_index', [0, 0, 0, 0, 0, 0, 2, 0, 0, 0, 2, 2, 2, 2, 2, 2, 2, 2, 2, 2, 2, 3, 3, 3, 3, 3, 3, 3, 3, 3, 3, 3, 3, 3, 3, 3, 3, 3, 3, 3, 3, 3, 3, 3, 3, 3, 3, 3, 3, 3, 3, 3, 3, 3, 3, 3, 3, 3, 3, 3, 3, 3, 3, 3, 3, 3, 3, 3, 3, 3, 3, 3, 3, 3, 3, 3, 3, 3, 3, 3, 3, 3, 3, 3, 3, 3, 3, 3, 3])
me_arm.materials.append(mat_carmaterial)
me_arm.materials.append(mat_grabberup)
me_arm.materials.append(mat_armmat)
me_arm.materials.append(mat_handmat)
me_arm.use_remesh_preserve_volume = False
me_arm.use_remesh_preserve_attributes = False
me_arm.use_mirror_vertex_groups = False
me_arm.update()
me_chassi = bpy.data.meshes.new('chassi')
me_chassi.from_pydata([(-3.171, 3.579, 0.399), (3.033, 3.579, 0.399), (3.033, -3.659, 0.399), (-3.171, -3.659, 0.399), (-3.171, 3.579, 0.02252), (3.033, 3.579, 0.02252), (3.033, -3.659, 0.02252), (-3.171, -3.659, 0.02252), (3.033, 3.253, 0.02252), (3.033, 3.253, 0.399), (-3.171, 3.253, 0.02252), (-3.171, 3.253, 0.399), (3.033, 0.7749, 0.02252), (-3.171, 0.7749, 0.399), (3.033, 0.7749, 0.399), (-3.171, 0.7749, 0.02252), (-1.313, 3.579, 0.02252), (-1.313, 3.579, 0.399), (-1.313, -3.659, 0.02252), (-1.313, -3.659, 0.399), (-1.313, 3.253, 0.399), (-1.313, 3.253, 0.02252), (-1.313, 0.7749, 0.399), (-1.313, 0.7749, 0.02252), (-2.842, 3.579, 0.399), (-2.842, -3.659, 0.02252), (-2.842, 3.253, 0.399), (-2.842, 3.253, 0.02252), (-2.842, 0.7749, 0.399), (-2.842, 0.7749, 0.02252), (-2.842, 3.579, 0.02252), (-2.842, -3.659, 0.399), (3.033, -0.7863, 0.02252), (-3.171, -0.7863, 0.399), (3.033, -0.7863, 0.399), (-3.171, -0.7863, 0.02252), (-1.313, -0.7863, 0.399), (-1.313, -0.7863, 0.02252), (-2.842, -0.7863, 0.399), (-2.842, -0.7863, 0.02252), (3.033, -3.239, 0.02252), (-3.171, -3.239, 0.399), (-1.313, -3.239, 0.399), (-2.842, -3.239, 0.399), (3.033, -3.239, 0.399), (-3.171, -3.239, 0.02252), (-1.313, -3.239, 0.02252), (-2.842, -3.239, 0.02252), (2.69, 3.579, 0.02252), (2.69, -3.659, 0.399), (2.69, 3.579, 0.399), (2.69, -3.659, 0.02252), (2.69, 3.253, 0.399), (2.69, 3.253, 0.02252), (2.69, 0.7749, 0.399), (2.69, 0.7749, 0.02252), (2.69, -0.7863, 0.399), (2.69, -0.7863, 0.02252), (2.69, -3.239, 0.399), (2.69, -3.239, 0.02252), (1.105, 3.579, 0.399), (1.105, -3.659, 0.02252), (1.105, 3.253, 0.399), (1.105, 3.253, 0.02252), (1.105, 0.7749, 0.399), (1.105, 0.7749, 0.02252), (1.105, -0.7863, 0.399), (1.105, -0.7863, 0.02252), (1.105, -3.239, 0.399), (1.105, -3.239, 0.02252), (1.105, 3.579, 0.02252), (1.105, -3.659, 0.399), (2.69, 3.57, 0.02452), (1.105, 3.57, 0.02452), (3.033, -0.4313, 0.399), (-3.171, -0.4313, 0.02252), (-1.313, -0.4313, 0.02252), (-2.842, -0.4313, 0.02252), (3.033, -0.4313, 0.02252), (-3.171, -0.4313, 0.399), (-1.313, -0.4313, 0.399), (-2.842, -0.4313, 0.399), (2.69, -0.4313, 0.02252), (2.69, -0.4313, 0.399), (1.105, -0.4313, 0.02252), (1.105, -0.4313, 0.399), (-1.313, -0.786, 0.01921), (-2.842, -0.786, 0.01921), (3.033, 0.4996, 0.399), (-3.171, 0.4996, 0.02252), (-1.313, 0.4996, 0.02252), (-2.842, 0.4996, 0.02252), (2.69, 0.4996, 0.02252), (1.105, 0.4996, 0.02252), (3.033, 0.4996, 0.02252), (-3.171, 0.4996, 0.399), (-1.313, 0.4996, 0.399), (-2.842, 0.4996, 0.399), (2.69, 0.4996, 0.399), (1.105, 0.4996, 0.399), (-1.313, 0.5169, 0.02361), (-2.842, 0.5169, 0.02361), (2.69, 0.5119, 0.005788), (1.105, 0.5119, 0.005788), (2.69, 0.5119, 0.005788), (1.105, 0.5119, 0.005788), (-4.609, 3.253, -0.5472), (-4.609, 3.253, -0.1707), (-4.609, 0.7749, -0.1707), (-4.609, 0.7749, -0.5472), (-4.609, -3.659, -0.1707), (-4.609, -3.659, -0.5472), (-4.609, 0.7749, -0.1707), (-4.609, 0.7749, -0.5472), (-4.609, -0.7863, -0.1707), (-4.609, -0.7863, -0.5472), (-4.609, -3.239, -0.1707), (-4.609, -3.239, -0.5472), (-4.609, -0.4313, -0.5472), (-4.609, -0.4313, -0.1707), (-4.609, 0.4996, -0.5472), (-4.609, 0.4996, -0.1707), (4.549, 3.579, -0.068), (4.549, -3.659, -0.068), (4.549, 3.579, -0.4445), (4.549, -3.659, -0.4445), (4.549, 3.253, -0.4445), (4.549, 3.253, -0.068), (4.549, 0.7749, -0.4445), (4.549, 0.7749, -0.068), (4.549, -0.7863, -0.4445), (4.549, -0.7863, -0.068), (4.549, -3.239, -0.4445), (4.549, -3.239, -0.068), (4.549, -0.4313, -0.068), (4.549, -0.4313, -0.4445), (4.549, 0.4996, -0.068), (4.549, 0.4996, -0.4445), (-4.602, 3.579, -0.1748), (-4.602, 3.579, -0.5513), (-4.602, 3.253, -0.5513), (-4.602, 3.253, -0.1748), (-3.171, 4.718, -0.07349), (3.033, 4.718, -0.07349), (-3.171, 4.718, -0.45), (3.033, 4.718, -0.45), (-1.313, 4.718, -0.45), (-1.313, 4.718, -0.07349), (-2.842, 4.718, -0.07349), (-2.842, 4.718, -0.45), (2.69, 4.718, -0.45), (2.69, 4.718, -0.07349), (1.105, 4.718, -0.07349), (1.105, 4.718, -0.45), (3.033, -5.083, -0.001469), (-3.171, -5.083, -0.001469), (3.033, -5.083, -0.3779), (-3.171, -5.083, -0.3779), (-1.313, -5.083, -0.3779), (-1.313, -5.083, -0.001469), (-2.842, -5.083, -0.3779), (-2.842, -5.083, -0.001469), (2.69, -5.083, -0.001469), (2.69, -5.083, -0.3779), (1.105, -5.083, -0.3779), (1.105, -5.083, -0.001469), (3.033, -5.423, -0.4015), (-3.171, -5.423, -0.4015), (3.033, -5.423, -0.7779), (-3.171, -5.423, -0.7779), (-1.313, -5.423, -0.7779), (-1.313, -5.423, -0.4015), (-2.842, -5.423, -0.7779), (-2.842, -5.423, -0.4015), (2.69, -5.423, -0.4015), (2.69, -5.423, -0.7779), (1.105, -5.423, -0.7779), (1.105, -5.423, -0.4015), (3.033, -5.871, -0.8753), (-3.171, -5.871, -0.8753), (3.033, -5.495, -0.9041), (-3.171, -5.495, -0.9041), (-1.313, -5.495, -0.9041), (-1.313, -5.871, -0.8753), (-2.842, -5.495, -0.9041), (-2.842, -5.871, -0.8753), (2.69, -5.871, -0.8753), (2.69, -5.495, -0.9041), (1.105, -5.495, -0.9041), (1.105, -5.871, -0.8753), (-3.171, 4.95, -0.08464), (3.033, 4.95, -0.08464), (-3.171, 4.822, -0.4388), (3.033, 4.822, -0.4388), (-1.313, 4.822, -0.4388), (-1.313, 4.95, -0.08464), (-2.842, 4.95, -0.08464), (-2.842, 4.822, -0.4388), (2.69, 4.822, -0.4388), (2.69, 4.95, -0.08464), (1.105, 4.95, -0.08464), (1.105, 4.822, -0.4388), (-3.171, 5.875, -0.4182), (3.033, 5.875, -0.4182), (-3.171, 5.748, -0.7724), (3.033, 5.748, -0.7724), (-1.313, 5.748, -0.7724), (-1.313, 5.875, -0.4182), (-2.842, 5.875, -0.4182), (-2.842, 5.748, -0.7724), (2.69, 5.748, -0.7724), (2.69, 5.875, -0.4182), (1.105, 5.875, -0.4182), (1.105, 5.748, -0.7724), (2.69, 0.7749, 1.429), (1.105, 0.7749, 1.44), (2.69, 0.4996, 1.429), (1.105, 0.4996, 1.44), (2.69, 3.579, 1.436), (2.69, 3.253, 1.436), (1.105, 3.579, 1.436), (1.105, 3.253, 1.436), (3.033, 0.7749, 1.43), (3.033, 0.4996, 1.43), (3.033, 3.579, 1.429), (3.033, 3.253, 1.429), (2.69, 3.579, 1.429), (2.69, 3.253, 1.429), (3.033, 0.7749, 1.428), (2.69, 0.7749, 1.428), (0.8641, 3.579, 0.399), (0.8641, -3.659, 0.02252), (0.8641, 3.253, 0.399), (0.8641, 3.253, 0.02252), (0.8641, 0.7749, 0.399), (0.8641, 0.7749, 0.02252), (0.8641, -0.7863, 0.399), (0.8641, -0.7863, 0.02252), (0.8641, -3.239, 0.399), (0.8641, -3.239, 0.02252), (0.8641, 3.579, 0.02252), (0.8641, -3.659, 0.399), (0.8641, -0.4313, 0.02252), (0.8641, -0.4313, 0.399), (0.8641, 0.4996, 0.02252), (0.8641, 0.4996, 0.399), (0.8641, 4.718, -0.07349), (0.8641, 4.718, -0.45), (0.8641, -5.083, -0.3779), (0.8641, -5.083, -0.001469), (0.8641, -5.423, -0.7779), (0.8641, -5.423, -0.4015), (0.8641, -5.495, -0.9041), (0.8641, -5.871, -0.8753), (0.8641, 4.95, -0.08464), (0.8641, 4.822, -0.4388), (0.8641, 5.875, -0.4182), (0.8641, 5.748, -0.7724), (1.105, 3.579, 1.434), (1.105, 3.253, 1.434), (0.8641, 3.579, 1.434), (0.8641, 3.253, 1.434), (1.105, 3.253, 1.432), (1.105, 0.7749, 1.432), (0.8641, 3.253, 1.432), (0.8641, 0.7749, 1.432), (1.105, 0.7749, 1.438), (1.105, 0.4996, 1.438), (0.8641, 0.7749, 1.438), (0.8641, 0.4996, 1.438), (2.691, 0.7749, 1.608), (1.106, 0.7749, 1.619), (2.691, 0.4996, 1.608), (1.106, 0.4996, 1.619), (3.446, 1.705, 1.738), (0.353, 1.705, 1.759), (3.446, -0.4304, 1.738), (0.353, -0.4304, 1.759), (3.447, 1.705, 1.826), (0.3537, 1.705, 1.847), (3.447, -0.4304, 1.826), (0.3537, -0.4304, 1.847), (3.446, 1.829, 1.738), (0.353, 1.829, 1.759), (3.447, 1.829, 1.826), (0.3537, 1.829, 1.847), (3.446, -0.5669, 1.738), (0.353, -0.5669, 1.759), (3.447, -0.5669, 1.826), (0.3537, -0.5669, 1.847), (3.58, 1.705, 1.735), (3.58, -0.4304, 1.735), (3.581, 1.705, 1.824), (3.581, -0.4304, 1.824), (3.58, 1.829, 1.735), (3.581, 1.829, 1.824), (3.58, -0.5669, 1.735), (3.581, -0.5669, 1.824), (0.1743, 1.705, 1.76), (0.1743, -0.4304, 1.76), (0.1749, 1.705, 1.848), (0.1749, -0.4304, 1.848), (0.1743, 1.829, 1.76), (0.1749, 1.829, 1.848), (0.1743, -0.5669, 1.76), (0.1749, -0.5669, 1.848), (3.452, 1.705, 2.558), (0.3588, 1.705, 2.579), (3.452, -0.4304, 2.558), (0.3588, -0.4304, 2.579), (3.452, 1.829, 2.558), (0.3588, 1.829, 2.579), (3.452, -0.5669, 2.558), (0.3588, -0.5669, 2.579), (3.586, 1.705, 2.555), (3.586, -0.4304, 2.555), (3.586, 1.829, 2.555), (3.586, -0.5669, 2.555), (0.1801, 1.705, 2.58), (0.1801, -0.4304, 2.58), (0.1801, 1.829, 2.58), (0.1801, -0.5669, 2.58), (-1.065, 3.579, 0.399), (-1.065, -3.659, 0.02252), (-1.065, 3.253, 0.399), (-1.065, 3.253, 0.02252), (-1.065, 0.7749, 0.399), (-1.065, 0.7749, 0.02252), (-1.065, -0.7863, 0.399), (-1.065, -0.7863, 0.02252), (-1.065, -3.239, 0.399), (-1.065, -3.239, 0.02252), (-1.065, -0.4313, 0.02252), (-1.065, -0.4313, 0.399), (-1.065, 0.4996, 0.02252), (-1.065, 0.4996, 0.399), (-1.065, 4.718, -0.07349), (-1.065, -5.083, -0.3779), (-1.065, -5.423, -0.7779), (-1.065, -5.495, -0.9041), (-1.065, 4.95, -0.08464), (-1.065, 5.875, -0.4182), (-1.065, 3.579, 0.02252), (-1.065, -3.659, 0.399), (-1.065, 4.718, -0.45), (-1.065, -5.083, -0.001469), (-1.065, -5.423, -0.4015), (-1.065, -5.871, -0.8753), (-1.065, 4.822, -0.4388), (-1.065, 5.748, -0.7724), (-3.171, 3.579, 1.417), (-3.171, 3.253, 1.417), (-3.171, 0.7749, 1.417), (-1.313, 3.579, 1.417), (-1.313, 3.253, 1.417), (-1.313, 0.7749, 1.417), (-2.842, 3.579, 1.417), (-2.842, 3.253, 1.417), (-2.842, 0.7749, 1.417), (-3.171, 0.4996, 1.417), (-1.313, 0.4996, 1.417), (-2.842, 0.4996, 1.417), (-1.065, 3.579, 1.417), (-1.065, 3.253, 1.417), (-1.065, 0.7749, 1.417), (-1.065, 0.4996, 1.417)], [(73, 70), (48, 72), (101, 91), (90, 100), (105, 103), (102, 104)], [(30, 4, 144, 149), (9, 127, 122, 1), (31, 3, 155, 161), (10, 11, 141, 140), (58, 49, 2, 44), (53, 48, 5, 8), (94, 137, 135, 78), (13, 108, 109, 15), (50, 52, 227, 226), (55, 53, 8, 12), (32, 130, 132, 40), (7, 111, 117, 45), (92, 55, 12, 94), (49, 71, 165, 162), (43, 31, 19, 42), (24, 0, 350, 356), (51, 6, 156, 163), (50, 1, 143, 151), (41, 3, 31, 43), (10, 4, 30, 27), (95, 97, 361, 359), (15, 10, 27, 29), (89, 15, 29, 91), (5, 124, 126, 8), (83, 56, 34, 74), (35, 115, 118, 75), (59, 57, 32, 40), (81, 38, 36, 80), (79, 33, 38, 81), (45, 35, 39, 47), (2, 123, 133, 44), (56, 58, 44, 34), (33, 41, 43, 38), (95, 121, 119, 79), (51, 59, 40, 6), (7, 45, 47, 25), (60, 50, 151, 152), (68, 71, 49, 58), (30, 16, 21, 27), (60, 62, 221, 220), (61, 51, 163, 164), (85, 66, 56, 83), (343, 19, 159, 345), (342, 16, 146, 344), (238, 241, 71, 68), (233, 240, 70, 63), (230, 232, 261, 260), (235, 233, 63, 65), (232, 234, 265, 264), (244, 235, 65, 93), (243, 236, 66, 85), (239, 237, 67, 69), (236, 238, 68, 66), (231, 239, 69, 61), (75, 118, 120, 89), (57, 82, 78, 32), (35, 75, 77, 39), (78, 135, 130, 32), (98, 83, 74, 88), (97, 81, 80, 96), (95, 79, 81, 97), (99, 85, 83, 98), (237, 242, 84, 67), (245, 243, 85, 99), (56, 57, 67, 66), (58, 68, 69, 59), (87, 29, 23, 86), (13, 112, 121, 95), (82, 92, 94, 78), (75, 89, 91, 77), (242, 244, 93, 84), (6, 2, 123, 125), (322, 17, 353, 362), (96, 335, 365, 360), (99, 98, 216, 217), (234, 245, 269, 268), (43, 42, 46, 47), (87, 86, 36, 38), (46, 42, 36, 37), (47, 39, 38, 43), (23, 21, 20, 22), (29, 28, 26, 27), (21, 27, 26, 20), (65, 64, 62, 63), (64, 65, 55, 54), (62, 52, 53, 63), (55, 53, 52, 54), (69, 68, 66, 67), (59, 57, 56, 58), (109, 108, 107, 106), (11, 107, 108, 13), (10, 106, 107, 11), (15, 109, 106, 10), (120, 121, 112, 113), (117, 116, 114, 115), (111, 110, 116, 117), (115, 114, 119, 118), (118, 119, 121, 120), (33, 114, 116, 41), (45, 117, 115, 35), (79, 119, 114, 33), (15, 113, 112, 13), (89, 120, 113, 15), (41, 116, 110, 3), (3, 7, 111, 110), (132, 133, 123, 125), (124, 122, 127, 126), (126, 127, 129, 128), (135, 134, 131, 130), (130, 131, 133, 132), (137, 136, 134, 135), (128, 129, 136, 137), (40, 132, 125, 6), (34, 131, 134, 74), (12, 128, 137, 94), (1, 5, 124, 122), (14, 129, 127, 9), (88, 136, 129, 14), (8, 126, 128, 12), (74, 134, 136, 88), (44, 133, 131, 34), (140, 141, 138, 139), (11, 0, 138, 141), (4, 10, 140, 139), (0, 138, 139, 4), (149, 144, 192, 197), (150, 153, 201, 198), (151, 143, 191, 199), (152, 151, 199, 200), (344, 146, 194, 348), (24, 17, 147, 148), (230, 60, 152, 246), (16, 30, 149, 146), (0, 24, 148, 142), (1, 143, 145, 5), (5, 48, 150, 145), (4, 144, 142, 0), (55, 57, 67, 65), (28, 29, 23, 22), (59, 51, 61, 69), (48, 53, 63, 70), (70, 153, 150, 48), (25, 47, 46, 18), (161, 155, 167, 173), (162, 165, 177, 174), (163, 156, 168, 175), (164, 163, 175, 176), (345, 159, 171, 346), (25, 18, 158, 160), (19, 31, 161, 159), (231, 61, 164, 248), (2, 49, 162, 154), (3, 155, 157, 7), (7, 25, 160, 157), (6, 156, 154, 2), (173, 167, 179, 185), (174, 177, 189, 186), (175, 168, 180, 187), (176, 175, 187, 188), (346, 171, 183, 347), (160, 158, 170, 172), (159, 161, 173, 171), (248, 164, 176, 250), (154, 162, 174, 166), (155, 157, 169, 167), (157, 160, 172, 169), (156, 154, 166, 168), (184, 185, 179, 181), (339, 347, 183, 182), (182, 183, 185, 184), (180, 178, 186, 187), (187, 186, 189, 188), (172, 170, 182, 184), (171, 173, 185, 183), (250, 176, 188, 252), (166, 174, 186, 178), (167, 169, 181, 179), (169, 172, 184, 181), (168, 166, 178, 180), (86, 46, 47, 87), (36, 38, 43, 42), (27, 21, 23, 29), (28, 22, 20, 26), (63, 53, 55, 65), (62, 64, 54, 52), (57, 59, 69, 67), (58, 56, 66, 68), (156, 6, 125), (154, 123, 2), (125, 123, 154, 156), (157, 111, 7), (3, 110, 155), (110, 111, 157, 155), (4, 139, 144), (142, 138, 0), (144, 139, 138, 142), (145, 124, 5), (1, 122, 143), (143, 122, 124, 145), (197, 192, 204, 209), (198, 201, 213, 210), (199, 191, 203, 211), (200, 199, 211, 212), (348, 194, 206, 349), (148, 147, 195, 196), (246, 152, 200, 254), (146, 149, 197, 194), (142, 148, 196, 190), (143, 145, 193, 191), (145, 150, 198, 193), (144, 142, 190, 192), (210, 211, 203, 205), (209, 208, 207, 206), (204, 202, 208, 209), (213, 212, 211, 210), (257, 256, 212, 213), (196, 195, 207, 208), (254, 200, 212, 256), (194, 197, 209, 206), (190, 196, 208, 202), (191, 193, 205, 203), (193, 198, 210, 205), (192, 190, 202, 204), (217, 216, 272, 273), (64, 99, 217, 215), (98, 54, 214, 216), (54, 64, 215, 214), (220, 221, 219, 218), (62, 52, 219, 221), (50, 60, 220, 218), (52, 50, 218, 219), (14, 9, 225, 228), (52, 54, 229, 227), (88, 14, 222, 223), (226, 227, 225, 224), (52, 9, 225, 227), (1, 50, 226, 224), (9, 1, 224, 225), (54, 14, 228, 229), (71, 241, 249, 165), (70, 240, 247, 153), (330, 343, 241, 238), (325, 342, 240, 233), (322, 324, 232, 230), (327, 325, 233, 235), (324, 326, 234, 232), (334, 327, 235, 244), (333, 328, 236, 243), (331, 329, 237, 239), (328, 330, 238, 236), (323, 331, 239, 231), (329, 332, 242, 237), (335, 333, 243, 245), (332, 334, 244, 242), (326, 335, 245, 234), (153, 247, 255, 201), (322, 230, 246, 336), (165, 249, 251, 177), (323, 231, 248, 337), (177, 251, 253, 189), (337, 248, 250, 338), (188, 189, 253, 252), (338, 250, 252, 339), (201, 255, 257, 213), (336, 246, 254, 340), (349, 341, 256, 257), (340, 254, 256, 341), (260, 261, 259, 258), (232, 62, 259, 261), (60, 230, 260, 258), (62, 60, 258, 259), (264, 265, 263, 262), (234, 64, 263, 265), (62, 232, 264, 262), (64, 62, 262, 263), (268, 269, 267, 266), (245, 99, 267, 269), (64, 234, 268, 266), (99, 64, 266, 267), (98, 88, 223, 216), (214, 216, 223, 222), (14, 54, 214, 222), (215, 214, 219, 221), (225, 219, 214, 228), (20, 354, 355, 22), (273, 272, 276, 277), (215, 217, 273, 271), (216, 214, 270, 272), (214, 215, 271, 270), (288, 286, 296, 297), (271, 273, 277, 275), (272, 270, 274, 276), (270, 271, 275, 274), (279, 281, 280, 278), (287, 289, 305, 304), (286, 276, 291, 296), (288, 297, 317, 312), (282, 283, 285, 284), (292, 295, 316, 314), (285, 303, 320, 311), (274, 275, 283, 282), (287, 286, 288, 289), (277, 287, 304, 299), (284, 285, 311, 310), (277, 276, 286, 287), (291, 293, 297, 296), (291, 290, 292, 293), (292, 290, 294, 295), (274, 282, 294, 290), (297, 293, 315, 317), (282, 284, 295, 294), (279, 278, 306, 307), (276, 274, 290, 291), (298, 299, 301, 300), (298, 300, 303, 302), (301, 299, 304, 305), (303, 300, 318, 320), (283, 275, 298, 302), (285, 283, 302, 303), (281, 279, 307, 309), (275, 277, 299, 298), (308, 312, 317, 315), (313, 309, 319, 321), (307, 306, 310, 311), (308, 309, 313, 312), (310, 306, 314, 316), (306, 308, 315, 314), (307, 311, 320, 318), (309, 307, 318, 319), (295, 284, 310, 316), (280, 281, 309, 308), (293, 292, 314, 315), (278, 280, 308, 306), (300, 301, 319, 318), (289, 288, 312, 313), (305, 289, 313, 321), (301, 305, 321, 319), (241, 343, 345, 249), (240, 342, 344, 247), (247, 344, 348, 255), (249, 345, 346, 251), (251, 346, 347, 253), (252, 253, 347, 339), (255, 348, 349, 257), (42, 19, 343, 330), (21, 16, 342, 325), (17, 24, 356, 353), (23, 21, 325, 327), (28, 358, 357, 26), (90, 23, 327, 334), (80, 36, 328, 333), (46, 37, 329, 331), (36, 42, 330, 328), (18, 46, 331, 323), (37, 76, 332, 329), (96, 80, 333, 335), (76, 90, 334, 332), (26, 357, 354, 20), (17, 322, 336, 147), (18, 323, 337, 158), (158, 337, 338, 170), (170, 338, 339, 182), (147, 336, 340, 195), (206, 207, 341, 349), (195, 340, 341, 207), (356, 357, 354, 353), (350, 351, 357, 356), (358, 361, 360, 355), (352, 359, 361, 358), (357, 351, 352, 358), (353, 354, 363, 362), (354, 355, 364, 363), (355, 360, 365, 364), (11, 13, 352, 351), (13, 95, 359, 352), (97, 96, 360, 361), (326, 324, 363, 364), (0, 11, 351, 350), (22, 355, 358, 28), (324, 322, 362, 363), (335, 326, 364, 365), (358, 355, 354, 357)])
me_chassi.polygons.foreach_set('use_smooth', [True] * 382)
me_chassi.polygons.foreach_set('material_index', [0, 1, 0, 0, 0, 0, 0, 0, 0, 0, 0, 0, 0, 3, 0, 0, 0, 0, 0, 0, 0, 0, 0, 0, 0, 0, 0, 0, 0, 0, 1, 0, 0, 1, 0, 0, 1, 0, 0, 0, 0, 0, 3, 0, 0, 0, 0, 0, 0, 0, 0, 0, 2, 0, 0, 0, 0, 0, 0, 2, 0, 2, 0, 0, 0, 0, 0, 1, 0, 0, 0, 0, 0, 0, 0, 0, 0, 0, 0, 0, 0, 0, 0, 0, 0, 0, 0, 0, 0, 0, 1, 0, 0, 0, 0, 0, 0, 0, 1, 0, 1, 0, 0, 1, 0, 0, 0, 0, 0, 0, 0, 0, 0, 1, 0, 0, 1, 1, 0, 1, 1, 0, 1, 0, 0, 0, 0, 0, 1, 0, 1, 1, 0, 0, 0, 0, 0, 0, 0, 0, 0, 0, 0, 0, 3, 0, 0, 3, 0, 3, 0, 0, 0, 0, 0, 0, 3, 0, 0, 3, 0, 3, 0, 0, 0, 0, 0, 0, 0, 0, 0, 0, 0, 3, 0, 0, 0, 0, 0, 0, 2, 0, 0, 0, 2, 0, 2, 0, 0, 0, 0, 0, 0, 0, 0, 0, 0, 0, 0, 0, 0, 0, 1, 0, 1, 1, 0, 0, 0, 0, 0, 0, 0, 0, 0, 0, 1, 1, 0, 0, 0, 0, 0, 0, 0, 0, 0, 0, 0, 0, 0, 0, 0, 0, 0, 0, 0, 0, 0, 3, 0, 0, 0, 0, 0, 2, 0, 0, 0, 2, 0, 0, 0, 0, 0, 0, 1, 3, 0, 3, 0, 0, 0, 0, 1, 0, 1, 0, 2, 0, 0, 0, 0, 2, 0, 0, 0, 0, 0, 0, 0, 0, 0, 0, 0, 0, 0, 0, 0, 0, 0, 0, 0, 0, 0, 0, 0, 0, 0, 0, 0, 0, 0, 0, 0, 0, 0, 0, 0, 0, 0, 0, 0, 0, 0, 0, 0, 0, 0, 0, 0, 0, 0, 0, 0, 0, 0, 0, 0, 0, 0, 0, 0, 0, 0, 0, 0, 3, 0, 0, 3, 3, 0, 0, 0, 0, 0, 0, 0, 0, 0, 0, 2, 0, 0, 0, 0, 0, 1, 0, 0, 0, 1, 0, 1, 0, 0, 0, 0, 0, 0, 0, 0, 0, 0, 0, 0, 0, 0, 0, 0, 0])
me_chassi.materials.append(mat_carmaterial)
me_chassi.materials.append(mat_solarpanel)
me_chassi.materials.append(mat_hoverfloortop)
me_chassi.materials.append(mat_hoverfront)
me_chassi.use_remesh_preserve_volume = False
me_chassi.use_remesh_preserve_attributes = False
me_chassi.use_mirror_vertex_groups = False
me_chassi.update()
me_cylinder_005 = bpy.data.meshes.new('Cylinder.005')
me_cylinder_005.from_pydata([(-0.4392, 9.221e-08, -0.7001), (0.6313, 4.542e-08, -0.7449), (-0.4392, -0.1366, -0.6866), (0.6312, -0.1455, -0.7306), (-0.4393, -0.2679, -0.6468), (0.6312, -0.2854, -0.6881), (-0.4393, -0.3889, -0.5821), (0.6311, -0.4144, -0.6192), (-0.4394, -0.495, -0.4951), (0.631, -0.5274, -0.5265), (-0.4395, -0.582, -0.3891), (0.6309, -0.6201, -0.4135), (-0.4396, -0.6467, -0.2681), (0.6308, -0.6891, -0.2846), (-0.4397, -0.6866, -0.1368), (0.6307, -0.7315, -0.1448), (-0.4399, -0.7, -0.0003247), (0.6306, -0.7458, 0.0006759), (-0.44, -0.6866, 0.1362), (0.6304, -0.7315, 0.1461), (-0.4401, -0.6467, 0.2675), (0.6303, -0.6891, 0.286), (-0.4402, -0.582, 0.3884), (0.6302, -0.6201, 0.4149), (-0.4403, -0.495, 0.4945), (0.6301, -0.5274, 0.5279), (-0.4404, -0.3889, 0.5815), (0.63, -0.4144, 0.6206), (-0.4405, -0.2679, 0.6462), (0.6299, -0.2854, 0.6895), (-0.4405, -0.1366, 0.686), (0.6299, -0.1455, 0.7319), (-0.4405, 3.307e-07, 0.6994), (0.6299, 2.839e-07, 0.7462), (-0.4405, 0.1366, 0.686), (0.6299, 0.1455, 0.7319), (-0.4405, 0.2679, 0.6462), (0.6299, 0.2854, 0.6895), (-0.4404, 0.3889, 0.5815), (0.63, 0.4144, 0.6206), (-0.4403, 0.495, 0.4945), (0.6301, 0.5274, 0.5279), (-0.4402, 0.582, 0.3884), (0.6302, 0.6202, 0.4149), (-0.4401, 0.6467, 0.2675), (0.6303, 0.6891, 0.286), (-0.44, 0.6866, 0.1362), (0.6304, 0.7315, 0.1461), (-0.4399, 0.7, -0.0003253), (0.6306, 0.7458, 0.0006752), (-0.4397, 0.6866, -0.1368), (0.6307, 0.7315, -0.1448), (-0.4396, 0.6467, -0.2681), (0.6308, 0.6891, -0.2846), (-0.4395, 0.582, -0.3891), (0.6309, 0.6201, -0.4135), (-0.4394, 0.495, -0.4951), (0.631, 0.5274, -0.5265), (-0.4393, 0.3889, -0.5821), (0.6311, 0.4144, -0.6192), (-0.4393, 0.2679, -0.6468), (0.6312, 0.2854, -0.6881), (-0.4392, 0.1366, -0.6866), (0.6312, 0.1455, -0.7306), (0.6315, -0.1951, -0.9797), (0.6315, 4.541e-08, -0.999), (0.6314, -0.3827, -0.9229), (0.6313, -0.5556, -0.8305), (0.6312, -0.7071, -0.7062), (0.6311, -0.8315, -0.5547), (0.6309, -0.9239, -0.3819), (0.6307, -0.9808, -0.1943), (0.6306, -1.0, 0.0006759), (0.6304, -0.9808, 0.1957), (0.6302, -0.9239, 0.3832), (0.63, -0.8315, 0.556), (0.6299, -0.7071, 0.7075), (0.6298, -0.5556, 0.8318), (0.6297, -0.3827, 0.9242), (0.6296, -0.1951, 0.9811), (0.6296, 2.839e-07, 1.0), (0.6296, 0.1951, 0.9811), (0.6297, 0.3827, 0.9242), (0.6298, 0.5556, 0.8318), (0.6299, 0.7071, 0.7075), (0.63, 0.8315, 0.556), (0.6302, 0.9239, 0.3832), (0.6304, 0.9808, 0.1957), (0.6306, 1.0, 0.000675), (0.6307, 0.9808, -0.1943), (0.6309, 0.9239, -0.3819), (0.6311, 0.8315, -0.5547), (0.6312, 0.7071, -0.7062), (0.6313, 0.5556, -0.8305), (0.6314, 0.3827, -0.9229), (0.6315, 0.1951, -0.9797), (-0.4389, 9.22e-08, -1.0), (-0.439, -0.1951, -0.9807), (-0.439, -0.3827, -0.9239), (-0.4391, -0.5556, -0.8315), (-0.4392, -0.7071, -0.7072), (-0.4394, -0.8315, -0.5557), (-0.4395, -0.9239, -0.3829), (-0.4397, -0.9808, -0.1953), (-0.4399, -1.0, -0.0003247), (-0.4401, -0.9808, 0.1947), (-0.4402, -0.9239, 0.3822), (-0.4404, -0.8315, 0.555), (-0.4405, -0.7071, 0.7065), (-0.4407, -0.5556, 0.8308), (-0.4407, -0.3827, 0.9232), (-0.4408, -0.1951, 0.9801), (-0.4408, 3.307e-07, 0.9993), (-0.4408, 0.1951, 0.9801), (-0.4407, 0.3827, 0.9232), (-0.4407, 0.5556, 0.8308), (-0.4405, 0.7071, 0.7065), (-0.4404, 0.8315, 0.555), (-0.4402, 0.9239, 0.3822), (-0.4401, 0.9808, 0.1947), (-0.4399, 1.0, -0.0003256), (-0.4397, 0.9808, -0.1953), (-0.4395, 0.9239, -0.3829), (-0.4394, 0.8315, -0.5557), (-0.4392, 0.7071, -0.7072), (-0.4391, 0.5556, -0.8315), (-0.439, 0.3827, -0.9239), (-0.439, 0.1951, -0.9807), (-0.3807, 8.966e-08, -0.7004), (-0.3807, -0.1366, -0.687), (-0.3808, -0.2679, -0.6472), (-0.3808, -0.3889, -0.5825), (-0.3809, -0.495, -0.4955), (-0.381, -0.582, -0.3895), (-0.3811, -0.6467, -0.2685), (-0.3812, -0.6866, -0.1372), (-0.3814, -0.7, -0.0007015), (-0.3815, -0.6866, 0.1358), (-0.3816, -0.6467, 0.2671), (-0.3817, -0.582, 0.3881), (-0.3818, -0.495, 0.4941), (-0.3819, -0.3889, 0.5811), (-0.382, -0.2679, 0.6458), (-0.382, -0.1366, 0.6856), (-0.382, 3.281e-07, 0.699), (-0.382, 0.1366, 0.6856), (-0.382, 0.2679, 0.6458), (-0.3819, 0.3889, 0.5811), (-0.3818, 0.495, 0.4941), (-0.3817, 0.582, 0.3881), (-0.3816, 0.6467, 0.2671), (-0.3815, 0.6866, 0.1358), (-0.3814, 0.7, -0.0007021), (-0.3812, 0.6866, -0.1372), (-0.3811, 0.6467, -0.2685), (-0.381, 0.582, -0.3895), (-0.3809, 0.495, -0.4955), (-0.3808, 0.3889, -0.5825), (-0.3808, 0.2679, -0.6472), (-0.3807, 0.1366, -0.687)], [], [(96, 65, 64, 97), (97, 64, 66, 98), (98, 66, 67, 99), (99, 67, 68, 100), (100, 68, 69, 101), (101, 69, 70, 102), (102, 70, 71, 103), (103, 71, 72, 104), (104, 72, 73, 105), (105, 73, 74, 106), (106, 74, 75, 107), (107, 75, 76, 108), (108, 76, 77, 109), (109, 77, 78, 110), (110, 78, 79, 111), (111, 79, 80, 112), (112, 80, 81, 113), (113, 81, 82, 114), (114, 82, 83, 115), (115, 83, 84, 116), (116, 84, 85, 117), (117, 85, 86, 118), (118, 86, 87, 119), (119, 87, 88, 120), (120, 88, 89, 121), (121, 89, 90, 122), (122, 90, 91, 123), (123, 91, 92, 124), (124, 92, 93, 125), (125, 93, 94, 126), (3, 1, 63, 61, 59, 57, 55, 53, 51, 49, 47, 45, 43, 41, 39, 37, 35, 33, 31, 29, 27, 25, 23, 21, 19, 17, 15, 13, 11, 9, 7, 5), (127, 95, 65, 96), (126, 94, 95, 127), (52, 54, 155, 154), (1, 3, 64, 65), (3, 5, 66, 64), (5, 7, 67, 66), (7, 9, 68, 67), (9, 11, 69, 68), (11, 13, 70, 69), (13, 15, 71, 70), (15, 17, 72, 71), (17, 19, 73, 72), (19, 21, 74, 73), (21, 23, 75, 74), (23, 25, 76, 75), (25, 27, 77, 76), (27, 29, 78, 77), (29, 31, 79, 78), (31, 33, 80, 79), (33, 35, 81, 80), (35, 37, 82, 81), (37, 39, 83, 82), (39, 41, 84, 83), (41, 43, 85, 84), (43, 45, 86, 85), (45, 47, 87, 86), (47, 49, 88, 87), (49, 51, 89, 88), (51, 53, 90, 89), (53, 55, 91, 90), (55, 57, 92, 91), (57, 59, 93, 92), (59, 61, 94, 93), (61, 63, 95, 94), (63, 1, 65, 95), (2, 0, 96, 97), (4, 2, 97, 98), (6, 4, 98, 99), (8, 6, 99, 100), (10, 8, 100, 101), (12, 10, 101, 102), (14, 12, 102, 103), (16, 14, 103, 104), (18, 16, 104, 105), (20, 18, 105, 106), (22, 20, 106, 107), (24, 22, 107, 108), (26, 24, 108, 109), (28, 26, 109, 110), (30, 28, 110, 111), (32, 30, 111, 112), (34, 32, 112, 113), (36, 34, 113, 114), (38, 36, 114, 115), (40, 38, 115, 116), (42, 40, 116, 117), (44, 42, 117, 118), (46, 44, 118, 119), (48, 46, 119, 120), (50, 48, 120, 121), (52, 50, 121, 122), (54, 52, 122, 123), (56, 54, 123, 124), (58, 56, 124, 125), (60, 58, 125, 126), (62, 60, 126, 127), (0, 62, 127, 96), (128, 129, 130, 131, 132, 133, 134, 135, 136, 137, 138, 139, 140, 141, 142, 143, 144, 145, 146, 147, 148, 149, 150, 151, 152, 153, 154, 155, 156, 157, 158, 159), (26, 28, 142, 141), (0, 2, 129, 128), (54, 56, 156, 155), (28, 30, 143, 142), (2, 4, 130, 129), (56, 58, 157, 156), (30, 32, 144, 143), (4, 6, 131, 130), (58, 60, 158, 157), (32, 34, 145, 144), (6, 8, 132, 131), (60, 62, 159, 158), (34, 36, 146, 145), (8, 10, 133, 132), (62, 0, 128, 159), (36, 38, 147, 146), (10, 12, 134, 133), (38, 40, 148, 147), (12, 14, 135, 134), (40, 42, 149, 148), (14, 16, 136, 135), (42, 44, 150, 149), (16, 18, 137, 136), (44, 46, 151, 150), (18, 20, 138, 137), (46, 48, 152, 151), (20, 22, 139, 138), (48, 50, 153, 152), (22, 24, 140, 139), (50, 52, 154, 153), (24, 26, 141, 140)])
me_cylinder_005.polygons.foreach_set('material_index', [1, 1, 1, 1, 1, 1, 1, 1, 1, 1, 1, 1, 1, 1, 1, 1, 1, 1, 1, 1, 1, 1, 1, 1, 1, 1, 1, 1, 1, 1, 0, 1, 1, 1, 1, 1, 1, 1, 1, 1, 1, 1, 1, 1, 1, 1, 1, 1, 1, 1, 1, 1, 1, 1, 1, 1, 1, 1, 1, 1, 1, 1, 1, 1, 1, 1, 1, 1, 1, 1, 1, 1, 1, 1, 1, 1, 1, 1, 1, 1, 1, 1, 1, 1, 1, 1, 1, 1, 1, 1, 1, 1, 1, 1, 1, 1, 1, 1, 0, 1, 1, 1, 1, 1, 1, 1, 1, 1, 1, 1, 1, 1, 1, 1, 1, 1, 1, 1, 1, 1, 1, 1, 1, 1, 1, 1, 1, 1, 1, 1])
me_cylinder_005.materials.append(mat_wheel)
me_cylinder_005.materials.append(mat_tire)
me_cylinder_005.use_remesh_preserve_volume = False
me_cylinder_005.use_remesh_preserve_attributes = False
me_cylinder_005.use_mirror_vertex_groups = False
me_cylinder_005.update()
me_cylinder_004 = bpy.data.meshes.new('Cylinder.004')
me_cylinder_004.from_pydata([(-0.4369, 3.767e-07, -0.7015), (0.6337, 3.299e-07, -0.7428), (-0.437, -0.1366, -0.6881), (0.6336, -0.1455, -0.7285), (-0.4372, -0.2679, -0.6482), (0.6334, -0.2854, -0.6861), (-0.4374, -0.3889, -0.5836), (0.6332, -0.4144, -0.6172), (-0.4378, -0.495, -0.4965), (0.6328, -0.5274, -0.5245), (-0.4382, -0.582, -0.3905), (0.6323, -0.6201, -0.4115), (-0.4387, -0.6467, -0.2695), (0.6317, -0.6891, -0.2826), (-0.4393, -0.6866, -0.1383), (0.6312, -0.7315, -0.1427), (-0.4399, -0.7, -0.001763), (0.6305, -0.7458, 0.002738), (-0.4404, -0.6866, 0.1347), (0.6299, -0.7315, 0.1482), (-0.441, -0.6467, 0.266), (0.6293, -0.6891, 0.2881), (-0.4415, -0.582, 0.387), (0.6288, -0.6201, 0.417), (-0.442, -0.495, 0.493), (0.6283, -0.5274, 0.5299), (-0.4423, -0.3889, 0.58), (0.6279, -0.4144, 0.6227), (-0.4426, -0.2679, 0.6447), (0.6277, -0.2854, 0.6915), (-0.4428, -0.1366, 0.6845), (0.6275, -0.1455, 0.734), (-0.4428, 4.962e-07, 0.698), (0.6274, 4.494e-07, 0.7483), (-0.4428, 0.1366, 0.6845), (0.6275, 0.1455, 0.734), (-0.4426, 0.2679, 0.6447), (0.6277, 0.2854, 0.6915), (-0.4423, 0.3889, 0.58), (0.6279, 0.4144, 0.6227), (-0.442, 0.495, 0.493), (0.6283, 0.5274, 0.5299), (-0.4415, 0.582, 0.387), (0.6288, 0.6202, 0.417), (-0.441, 0.6467, 0.266), (0.6294, 0.6891, 0.2881), (-0.4404, 0.6866, 0.1347), (0.6299, 0.7315, 0.1482), (-0.4399, 0.7, -0.001763), (0.6305, 0.7458, 0.002737), (-0.4393, 0.6866, -0.1383), (0.6312, 0.7315, -0.1427), (-0.4387, 0.6467, -0.2695), (0.6317, 0.6891, -0.2826), (-0.4382, 0.582, -0.3905), (0.6323, 0.6201, -0.4115), (-0.4378, 0.495, -0.4965), (0.6328, 0.5274, -0.5245), (-0.4374, 0.3889, -0.5836), (0.6332, 0.4144, -0.6172), (-0.4372, 0.2679, -0.6482), (0.6334, 0.2854, -0.6861), (-0.437, 0.1366, -0.6881), (0.6336, 0.1455, -0.7285), (0.6347, -0.1951, -0.9777), (0.6348, 2.107e-07, -0.9969), (0.6344, -0.3827, -0.9208), (0.634, -0.5556, -0.8284), (0.6335, -0.7071, -0.7041), (0.6329, -0.8315, -0.5526), (0.6322, -0.9239, -0.3798), (0.6314, -0.9808, -0.1923), (0.6305, -1.0, 0.002738), (0.6297, -0.9808, 0.1978), (0.6289, -0.9239, 0.3853), (0.6282, -0.8315, 0.5581), (0.6276, -0.7071, 0.7096), (0.6271, -0.5556, 0.8339), (0.6267, -0.3827, 0.9263), (0.6264, -0.1951, 0.9831), (0.6263, 5.091e-07, 1.002), (0.6264, 0.1951, 0.9831), (0.6267, 0.3827, 0.9263), (0.6271, 0.5556, 0.8339), (0.6276, 0.7071, 0.7096), (0.6282, 0.8315, 0.5581), (0.6289, 0.9239, 0.3853), (0.6297, 0.9808, 0.1978), (0.6305, 1.0, 0.002737), (0.6314, 0.9808, -0.1923), (0.6322, 0.9239, -0.3798), (0.6329, 0.8315, -0.5526), (0.6335, 0.7071, -0.7041), (0.634, 0.5556, -0.8284), (0.6344, 0.3827, -0.9208), (0.6347, 0.1951, -0.9777), (-0.4357, 2.575e-07, -1.001), (-0.4358, -0.1951, -0.9822), (-0.436, -0.3827, -0.9253), (-0.4364, -0.5556, -0.8329), (-0.4369, -0.7071, -0.7086), (-0.4375, -0.8315, -0.5571), (-0.4383, -0.9239, -0.3843), (-0.4391, -0.9808, -0.1968), (-0.4399, -1.0, -0.001763), (-0.4407, -0.9808, 0.1933), (-0.4415, -0.9239, 0.3808), (-0.4422, -0.8315, 0.5536), (-0.4428, -0.7071, 0.7051), (-0.4434, -0.5556, 0.8294), (-0.4438, -0.3827, 0.9218), (-0.444, -0.1951, 0.9786), (-0.4441, 5.559e-07, 0.9979), (-0.444, 0.1951, 0.9786), (-0.4438, 0.3827, 0.9218), (-0.4434, 0.5556, 0.8294), (-0.4428, 0.7071, 0.7051), (-0.4422, 0.8315, 0.5536), (-0.4415, 0.9239, 0.3808), (-0.4407, 0.9808, 0.1933), (-0.4399, 1.0, -0.001764), (-0.4391, 0.9808, -0.1968), (-0.4383, 0.9239, -0.3843), (-0.4375, 0.8315, -0.5571), (-0.4369, 0.7071, -0.7086), (-0.4364, 0.5556, -0.8329), (-0.436, 0.3827, -0.9253), (-0.4358, 0.1951, -0.9822), (-0.3784, 3.742e-07, -0.7017), (-0.3785, -0.1366, -0.6882), (-0.3786, -0.2679, -0.6484), (-0.3789, -0.3889, -0.5838), (-0.3793, -0.495, -0.4967), (-0.3797, -0.582, -0.3907), (-0.3802, -0.6467, -0.2697), (-0.3808, -0.6866, -0.1385), (-0.3814, -0.7, -0.001948), (-0.3819, -0.6866, 0.1346), (-0.3825, -0.6467, 0.2658), (-0.383, -0.582, 0.3868), (-0.3834, -0.495, 0.4928), (-0.3838, -0.3889, 0.5799), (-0.3841, -0.2679, 0.6445), (-0.3842, -0.1366, 0.6843), (-0.3843, 4.936e-07, 0.6978), (-0.3842, 0.1366, 0.6843), (-0.3841, 0.2679, 0.6445), (-0.3838, 0.3889, 0.5799), (-0.3834, 0.495, 0.4928), (-0.383, 0.582, 0.3868), (-0.3825, 0.6467, 0.2658), (-0.3819, 0.6866, 0.1346), (-0.3814, 0.7, -0.001949), (-0.3808, 0.6866, -0.1385), (-0.3802, 0.6467, -0.2697), (-0.3797, 0.582, -0.3907), (-0.3793, 0.495, -0.4967), (-0.3789, 0.3889, -0.5838), (-0.3786, 0.2679, -0.6484), (-0.3785, 0.1366, -0.6882)], [], [(96, 65, 64, 97), (97, 64, 66, 98), (98, 66, 67, 99), (99, 67, 68, 100), (100, 68, 69, 101), (101, 69, 70, 102), (102, 70, 71, 103), (103, 71, 72, 104), (104, 72, 73, 105), (105, 73, 74, 106), (106, 74, 75, 107), (107, 75, 76, 108), (108, 76, 77, 109), (109, 77, 78, 110), (110, 78, 79, 111), (111, 79, 80, 112), (112, 80, 81, 113), (113, 81, 82, 114), (114, 82, 83, 115), (115, 83, 84, 116), (116, 84, 85, 117), (117, 85, 86, 118), (118, 86, 87, 119), (119, 87, 88, 120), (120, 88, 89, 121), (121, 89, 90, 122), (122, 90, 91, 123), (123, 91, 92, 124), (124, 92, 93, 125), (125, 93, 94, 126), (3, 1, 63, 61, 59, 57, 55, 53, 51, 49, 47, 45, 43, 41, 39, 37, 35, 33, 31, 29, 27, 25, 23, 21, 19, 17, 15, 13, 11, 9, 7, 5), (127, 95, 65, 96), (126, 94, 95, 127), (52, 54, 155, 154), (1, 3, 64, 65), (3, 5, 66, 64), (5, 7, 67, 66), (7, 9, 68, 67), (9, 11, 69, 68), (11, 13, 70, 69), (13, 15, 71, 70), (15, 17, 72, 71), (17, 19, 73, 72), (19, 21, 74, 73), (21, 23, 75, 74), (23, 25, 76, 75), (25, 27, 77, 76), (27, 29, 78, 77), (29, 31, 79, 78), (31, 33, 80, 79), (33, 35, 81, 80), (35, 37, 82, 81), (37, 39, 83, 82), (39, 41, 84, 83), (41, 43, 85, 84), (43, 45, 86, 85), (45, 47, 87, 86), (47, 49, 88, 87), (49, 51, 89, 88), (51, 53, 90, 89), (53, 55, 91, 90), (55, 57, 92, 91), (57, 59, 93, 92), (59, 61, 94, 93), (61, 63, 95, 94), (63, 1, 65, 95), (2, 0, 96, 97), (4, 2, 97, 98), (6, 4, 98, 99), (8, 6, 99, 100), (10, 8, 100, 101), (12, 10, 101, 102), (14, 12, 102, 103), (16, 14, 103, 104), (18, 16, 104, 105), (20, 18, 105, 106), (22, 20, 106, 107), (24, 22, 107, 108), (26, 24, 108, 109), (28, 26, 109, 110), (30, 28, 110, 111), (32, 30, 111, 112), (34, 32, 112, 113), (36, 34, 113, 114), (38, 36, 114, 115), (40, 38, 115, 116), (42, 40, 116, 117), (44, 42, 117, 118), (46, 44, 118, 119), (48, 46, 119, 120), (50, 48, 120, 121), (52, 50, 121, 122), (54, 52, 122, 123), (56, 54, 123, 124), (58, 56, 124, 125), (60, 58, 125, 126), (62, 60, 126, 127), (0, 62, 127, 96), (128, 129, 130, 131, 132, 133, 134, 135, 136, 137, 138, 139, 140, 141, 142, 143, 144, 145, 146, 147, 148, 149, 150, 151, 152, 153, 154, 155, 156, 157, 158, 159), (26, 28, 142, 141), (0, 2, 129, 128), (54, 56, 156, 155), (28, 30, 143, 142), (2, 4, 130, 129), (56, 58, 157, 156), (30, 32, 144, 143), (4, 6, 131, 130), (58, 60, 158, 157), (32, 34, 145, 144), (6, 8, 132, 131), (60, 62, 159, 158), (34, 36, 146, 145), (8, 10, 133, 132), (62, 0, 128, 159), (36, 38, 147, 146), (10, 12, 134, 133), (38, 40, 148, 147), (12, 14, 135, 134), (40, 42, 149, 148), (14, 16, 136, 135), (42, 44, 150, 149), (16, 18, 137, 136), (44, 46, 151, 150), (18, 20, 138, 137), (46, 48, 152, 151), (20, 22, 139, 138), (48, 50, 153, 152), (22, 24, 140, 139), (50, 52, 154, 153), (24, 26, 141, 140)])
me_cylinder_004.polygons.foreach_set('material_index', [1, 1, 1, 1, 1, 1, 1, 1, 1, 1, 1, 1, 1, 1, 1, 1, 1, 1, 1, 1, 1, 1, 1, 1, 1, 1, 1, 1, 1, 1, 0, 1, 1, 1, 1, 1, 1, 1, 1, 1, 1, 1, 1, 1, 1, 1, 1, 1, 1, 1, 1, 1, 1, 1, 1, 1, 1, 1, 1, 1, 1, 1, 1, 1, 1, 1, 1, 1, 1, 1, 1, 1, 1, 1, 1, 1, 1, 1, 1, 1, 1, 1, 1, 1, 1, 1, 1, 1, 1, 1, 1, 1, 1, 1, 1, 1, 1, 1, 0, 1, 1, 1, 1, 1, 1, 1, 1, 1, 1, 1, 1, 1, 1, 1, 1, 1, 1, 1, 1, 1, 1, 1, 1, 1, 1, 1, 1, 1, 1, 1])
me_cylinder_004.materials.append(mat_wheel)
me_cylinder_004.materials.append(mat_tire)
me_cylinder_004.use_remesh_preserve_volume = False
me_cylinder_004.use_remesh_preserve_attributes = False
me_cylinder_004.use_mirror_vertex_groups = False
me_cylinder_004.update()
me_cylinder_003 = bpy.data.meshes.new('Cylinder.003')
me_cylinder_003.from_pydata([(-0.4398, -2.192e-07, -0.6997), (0.6306, -2.66e-07, -0.7454), (-0.4398, -0.1366, -0.6862), (0.6306, -0.1455, -0.7311), (-0.4398, -0.2679, -0.6464), (0.6306, -0.2854, -0.6887), (-0.4398, -0.3889, -0.5817), (0.6306, -0.4144, -0.6198), (-0.4398, -0.495, -0.4947), (0.6306, -0.5274, -0.5271), (-0.4399, -0.582, -0.3887), (0.6306, -0.6202, -0.4141), (-0.4399, -0.6467, -0.2677), (0.6306, -0.6891, -0.2852), (-0.4399, -0.6866, -0.1364), (0.6306, -0.7315, -0.1453), (-0.4399, -0.7, 6.272e-05), (0.6306, -0.7458, 0.0001211), (-0.4399, -0.6866, 0.1366), (0.6305, -0.7315, 0.1456), (-0.4399, -0.6467, 0.2678), (0.6305, -0.6891, 0.2854), (-0.4399, -0.582, 0.3888), (0.6305, -0.6202, 0.4143), (-0.4399, -0.495, 0.4949), (0.6305, -0.5274, 0.5273), (-0.4399, -0.3889, 0.5819), (0.6305, -0.4144, 0.62), (-0.4399, -0.2679, 0.6465), (0.6305, -0.2854, 0.6889), (-0.4399, -0.1366, 0.6864), (0.6305, -0.1455, 0.7314), (-0.4399, 1.923e-08, 0.6998), (0.6305, -2.756e-08, 0.7457), (-0.4399, 0.1366, 0.6864), (0.6305, 0.1455, 0.7314), (-0.4399, 0.2679, 0.6465), (0.6305, 0.2854, 0.6889), (-0.4399, 0.3889, 0.5819), (0.6305, 0.4144, 0.62), (-0.4399, 0.495, 0.4949), (0.6305, 0.5274, 0.5273), (-0.4399, 0.582, 0.3888), (0.6305, 0.6201, 0.4143), (-0.4399, 0.6467, 0.2678), (0.6305, 0.6891, 0.2854), (-0.4399, 0.6866, 0.1366), (0.6305, 0.7315, 0.1456), (-0.4399, 0.7, 6.212e-05), (0.6306, 0.7458, 0.0001204), (-0.4399, 0.6866, -0.1365), (0.6306, 0.7315, -0.1453), (-0.4399, 0.6467, -0.2677), (0.6306, 0.6891, -0.2852), (-0.4399, 0.582, -0.3887), (0.6306, 0.6201, -0.4141), (-0.4398, 0.495, -0.4947), (0.6306, 0.5274, -0.5271), (-0.4398, 0.3889, -0.5818), (0.6306, 0.4144, -0.6198), (-0.4398, 0.2679, -0.6464), (0.6306, 0.2854, -0.6887), (-0.4398, 0.1366, -0.6862), (0.6306, 0.1455, -0.7311), (0.6306, -0.1951, -0.9803), (0.6306, -2.66e-07, -0.9995), (0.6306, -0.3827, -0.9234), (0.6306, -0.5556, -0.831), (0.6306, -0.7071, -0.7067), (0.6306, -0.8315, -0.5552), (0.6306, -0.9239, -0.3824), (0.6306, -0.9808, -0.1949), (0.6306, -1.0, 0.0001211), (0.6305, -0.9808, 0.1951), (0.6305, -0.9239, 0.3827), (0.6305, -0.8315, 0.5555), (0.6305, -0.7071, 0.707), (0.6305, -0.5556, 0.8313), (0.6305, -0.3827, 0.9237), (0.6305, -0.1951, 0.9805), (0.6305, -2.756e-08, 0.9997), (0.6305, 0.1951, 0.9805), (0.6305, 0.3827, 0.9237), (0.6305, 0.5556, 0.8313), (0.6305, 0.7071, 0.707), (0.6305, 0.8315, 0.5555), (0.6305, 0.9239, 0.3827), (0.6305, 0.9808, 0.1951), (0.6306, 1.0, 0.0001201), (0.6306, 0.9808, -0.1949), (0.6306, 0.9239, -0.3824), (0.6306, 0.8315, -0.5552), (0.6306, 0.7071, -0.7067), (0.6306, 0.5556, -0.831), (0.6306, 0.3827, -0.9234), (0.6306, 0.1951, -0.9803), (-0.4398, -2.192e-07, -0.9996), (-0.4398, -0.1951, -0.9804), (-0.4398, -0.3827, -0.9235), (-0.4398, -0.5556, -0.8311), (-0.4398, -0.7071, -0.7068), (-0.4398, -0.8315, -0.5553), (-0.4399, -0.9239, -0.3825), (-0.4399, -0.9808, -0.195), (-0.4399, -1.0, 6.272e-05), (-0.4399, -0.9808, 0.1951), (-0.4399, -0.9239, 0.3826), (-0.4399, -0.8315, 0.5554), (-0.4399, -0.7071, 0.7069), (-0.4399, -0.5556, 0.8312), (-0.4399, -0.3827, 0.9236), (-0.4399, -0.1951, 0.9805), (-0.4399, 1.923e-08, 0.9997), (-0.4399, 0.1951, 0.9805), (-0.4399, 0.3827, 0.9236), (-0.4399, 0.5556, 0.8312), (-0.4399, 0.7071, 0.7069), (-0.4399, 0.8315, 0.5554), (-0.4399, 0.9239, 0.3826), (-0.4399, 0.9808, 0.1951), (-0.4399, 1.0, 6.176e-05), (-0.4399, 0.9808, -0.195), (-0.4399, 0.9239, -0.3825), (-0.4398, 0.8315, -0.5553), (-0.4398, 0.7071, -0.7068), (-0.4398, 0.5556, -0.8311), (-0.4398, 0.3827, -0.9235), (-0.4398, 0.1951, -0.9804), (-0.3813, -2.218e-07, -0.7001), (-0.3813, -0.1366, -0.6867), (-0.3813, -0.2679, -0.6468), (-0.3813, -0.3889, -0.5822), (-0.3813, -0.495, -0.4952), (-0.3813, -0.582, -0.3891), (-0.3813, -0.6467, -0.2681), (-0.3814, -0.6866, -0.1369), (-0.3814, -0.7, -0.0003656), (-0.3814, -0.6866, 0.1361), (-0.3814, -0.6467, 0.2674), (-0.3814, -0.582, 0.3884), (-0.3814, -0.495, 0.4944), (-0.3814, -0.3889, 0.5814), (-0.3814, -0.2679, 0.6461), (-0.3814, -0.1366, 0.6859), (-0.3814, 1.667e-08, 0.6994), (-0.3814, 0.1366, 0.6859), (-0.3814, 0.2679, 0.6461), (-0.3814, 0.3889, 0.5814), (-0.3814, 0.495, 0.4944), (-0.3814, 0.582, 0.3884), (-0.3814, 0.6467, 0.2674), (-0.3814, 0.6866, 0.1361), (-0.3814, 0.7, -0.0003662), (-0.3814, 0.6866, -0.1369), (-0.3813, 0.6467, -0.2681), (-0.3813, 0.582, -0.3891), (-0.3813, 0.495, -0.4952), (-0.3813, 0.3889, -0.5822), (-0.3813, 0.2679, -0.6468), (-0.3813, 0.1366, -0.6867)], [], [(96, 65, 64, 97), (97, 64, 66, 98), (98, 66, 67, 99), (99, 67, 68, 100), (100, 68, 69, 101), (101, 69, 70, 102), (102, 70, 71, 103), (103, 71, 72, 104), (104, 72, 73, 105), (105, 73, 74, 106), (106, 74, 75, 107), (107, 75, 76, 108), (108, 76, 77, 109), (109, 77, 78, 110), (110, 78, 79, 111), (111, 79, 80, 112), (112, 80, 81, 113), (113, 81, 82, 114), (114, 82, 83, 115), (115, 83, 84, 116), (116, 84, 85, 117), (117, 85, 86, 118), (118, 86, 87, 119), (119, 87, 88, 120), (120, 88, 89, 121), (121, 89, 90, 122), (122, 90, 91, 123), (123, 91, 92, 124), (124, 92, 93, 125), (125, 93, 94, 126), (3, 1, 63, 61, 59, 57, 55, 53, 51, 49, 47, 45, 43, 41, 39, 37, 35, 33, 31, 29, 27, 25, 23, 21, 19, 17, 15, 13, 11, 9, 7, 5), (127, 95, 65, 96), (126, 94, 95, 127), (52, 54, 155, 154), (1, 3, 64, 65), (3, 5, 66, 64), (5, 7, 67, 66), (7, 9, 68, 67), (9, 11, 69, 68), (11, 13, 70, 69), (13, 15, 71, 70), (15, 17, 72, 71), (17, 19, 73, 72), (19, 21, 74, 73), (21, 23, 75, 74), (23, 25, 76, 75), (25, 27, 77, 76), (27, 29, 78, 77), (29, 31, 79, 78), (31, 33, 80, 79), (33, 35, 81, 80), (35, 37, 82, 81), (37, 39, 83, 82), (39, 41, 84, 83), (41, 43, 85, 84), (43, 45, 86, 85), (45, 47, 87, 86), (47, 49, 88, 87), (49, 51, 89, 88), (51, 53, 90, 89), (53, 55, 91, 90), (55, 57, 92, 91), (57, 59, 93, 92), (59, 61, 94, 93), (61, 63, 95, 94), (63, 1, 65, 95), (2, 0, 96, 97), (4, 2, 97, 98), (6, 4, 98, 99), (8, 6, 99, 100), (10, 8, 100, 101), (12, 10, 101, 102), (14, 12, 102, 103), (16, 14, 103, 104), (18, 16, 104, 105), (20, 18, 105, 106), (22, 20, 106, 107), (24, 22, 107, 108), (26, 24, 108, 109), (28, 26, 109, 110), (30, 28, 110, 111), (32, 30, 111, 112), (34, 32, 112, 113), (36, 34, 113, 114), (38, 36, 114, 115), (40, 38, 115, 116), (42, 40, 116, 117), (44, 42, 117, 118), (46, 44, 118, 119), (48, 46, 119, 120), (50, 48, 120, 121), (52, 50, 121, 122), (54, 52, 122, 123), (56, 54, 123, 124), (58, 56, 124, 125), (60, 58, 125, 126), (62, 60, 126, 127), (0, 62, 127, 96), (128, 129, 130, 131, 132, 133, 134, 135, 136, 137, 138, 139, 140, 141, 142, 143, 144, 145, 146, 147, 148, 149, 150, 151, 152, 153, 154, 155, 156, 157, 158, 159), (26, 28, 142, 141), (0, 2, 129, 128), (54, 56, 156, 155), (28, 30, 143, 142), (2, 4, 130, 129), (56, 58, 157, 156), (30, 32, 144, 143), (4, 6, 131, 130), (58, 60, 158, 157), (32, 34, 145, 144), (6, 8, 132, 131), (60, 62, 159, 158), (34, 36, 146, 145), (8, 10, 133, 132), (62, 0, 128, 159), (36, 38, 147, 146), (10, 12, 134, 133), (38, 40, 148, 147), (12, 14, 135, 134), (40, 42, 149, 148), (14, 16, 136, 135), (42, 44, 150, 149), (16, 18, 137, 136), (44, 46, 151, 150), (18, 20, 138, 137), (46, 48, 152, 151), (20, 22, 139, 138), (48, 50, 153, 152), (22, 24, 140, 139), (50, 52, 154, 153), (24, 26, 141, 140)])
me_cylinder_003.polygons.foreach_set('material_index', [1, 1, 1, 1, 1, 1, 1, 1, 1, 1, 1, 1, 1, 1, 1, 1, 1, 1, 1, 1, 1, 1, 1, 1, 1, 1, 1, 1, 1, 1, 0, 1, 1, 1, 1, 1, 1, 1, 1, 1, 1, 1, 1, 1, 1, 1, 1, 1, 1, 1, 1, 1, 1, 1, 1, 1, 1, 1, 1, 1, 1, 1, 1, 1, 1, 1, 1, 1, 1, 1, 1, 1, 1, 1, 1, 1, 1, 1, 1, 1, 1, 1, 1, 1, 1, 1, 1, 1, 1, 1, 1, 1, 1, 1, 1, 1, 1, 1, 0, 1, 1, 1, 1, 1, 1, 1, 1, 1, 1, 1, 1, 1, 1, 1, 1, 1, 1, 1, 1, 1, 1, 1, 1, 1, 1, 1, 1, 1, 1, 1])
me_cylinder_003.materials.append(mat_wheel)
me_cylinder_003.materials.append(mat_tire)
me_cylinder_003.use_remesh_preserve_volume = False
me_cylinder_003.use_remesh_preserve_attributes = False
me_cylinder_003.use_mirror_vertex_groups = False
me_cylinder_003.update()
me_cylinder_001 = bpy.data.meshes.new('Cylinder.001')
me_cylinder_001.from_pydata([(-0.4403, 2.085e-07, -0.6994), (0.6301, 1.442e-07, -0.7459), (-0.4403, -0.1366, -0.6859), (0.6301, -0.1455, -0.7316), (-0.4403, -0.2679, -0.6461), (0.6301, -0.2854, -0.6891), (-0.4402, -0.3889, -0.5814), (0.6302, -0.4144, -0.6202), (-0.4402, -0.495, -0.4944), (0.6302, -0.5274, -0.5275), (-0.4401, -0.582, -0.3884), (0.6303, -0.6201, -0.4145), (-0.44, -0.6467, -0.2674), (0.6304, -0.6891, -0.2856), (-0.44, -0.6866, -0.1361), (0.6305, -0.7315, -0.1458), (-0.4399, -0.7, 0.0003672), (0.6306, -0.7458, -0.0003158), (-0.4398, -0.6866, 0.1369), (0.6306, -0.7315, 0.1451), (-0.4397, -0.6467, 0.2681), (0.6307, -0.6891, 0.285), (-0.4396, -0.582, 0.3891), (0.6308, -0.6201, 0.4139), (-0.4396, -0.495, 0.4952), (0.6309, -0.5274, 0.5269), (-0.4395, -0.3889, 0.5822), (0.631, -0.4144, 0.6196), (-0.4395, -0.2679, 0.6468), (0.631, -0.2854, 0.6885), (-0.4394, -0.1366, 0.6867), (0.631, -0.1455, 0.7309), (-0.4394, 3.277e-07, 0.7001), (0.631, 2.949e-07, 0.7453), (-0.4394, 0.1366, 0.6867), (0.631, 0.1455, 0.7309), (-0.4395, 0.2679, 0.6468), (0.631, 0.2854, 0.6885), (-0.4395, 0.3889, 0.5822), (0.631, 0.4144, 0.6196), (-0.4396, 0.495, 0.4952), (0.6309, 0.5274, 0.5269), (-0.4396, 0.582, 0.3891), (0.6308, 0.6202, 0.4139), (-0.4397, 0.6467, 0.2681), (0.6307, 0.6891, 0.285), (-0.4398, 0.6866, 0.1369), (0.6306, 0.7315, 0.1451), (-0.4399, 0.7, 0.0003665), (0.6306, 0.7458, -0.0003165), (-0.44, 0.6866, -0.1361), (0.6305, 0.7315, -0.1458), (-0.44, 0.6467, -0.2674), (0.6304, 0.6891, -0.2856), (-0.4401, 0.582, -0.3884), (0.6303, 0.6201, -0.4145), (-0.4402, 0.495, -0.4944), (0.6302, 0.5274, -0.5275), (-0.4402, 0.3889, -0.5814), (0.6302, 0.4144, -0.6202), (-0.4403, 0.2679, -0.6461), (0.6301, 0.2854, -0.6891), (-0.4403, 0.1366, -0.6859), (0.6301, 0.1455, -0.7316), (0.6299, -0.1951, -0.9807), (0.6299, 4.716e-08, -0.9999), (0.63, -0.3827, -0.9239), (0.63, -0.5556, -0.8315), (0.6301, -0.7071, -0.7072), (0.6302, -0.8315, -0.5557), (0.6303, -0.9239, -0.3829), (0.6304, -0.9808, -0.1953), (0.6306, -1.0, -0.0003159), (0.6307, -0.9808, 0.1947), (0.6308, -0.9239, 0.3822), (0.6309, -0.8315, 0.555), (0.631, -0.7071, 0.7065), (0.6311, -0.5556, 0.8308), (0.6311, -0.3827, 0.9232), (0.6312, -0.1951, 0.9801), (0.6312, 3.729e-07, 0.9993), (0.6312, 0.1951, 0.9801), (0.6311, 0.3827, 0.9232), (0.6311, 0.5556, 0.8308), (0.631, 0.7071, 0.7065), (0.6309, 0.8315, 0.555), (0.6308, 0.9239, 0.3822), (0.6307, 0.9808, 0.1947), (0.6306, 1.0, -0.0003167), (0.6304, 0.9808, -0.1953), (0.6303, 0.9239, -0.3829), (0.6302, 0.8315, -0.5557), (0.6301, 0.7071, -0.7072), (0.63, 0.5556, -0.8315), (0.63, 0.3827, -0.9239), (0.6299, 0.1951, -0.9807), (-0.4405, 9.395e-08, -0.9993), (-0.4405, -0.1951, -0.9801), (-0.4405, -0.3827, -0.9232), (-0.4404, -0.5556, -0.8308), (-0.4403, -0.7071, -0.7065), (-0.4402, -0.8315, -0.555), (-0.4401, -0.9239, -0.3822), (-0.44, -0.9808, -0.1947), (-0.4399, -1.0, 0.0003672), (-0.4398, -0.9808, 0.1954), (-0.4396, -0.9239, 0.3829), (-0.4395, -0.8315, 0.5557), (-0.4394, -0.7071, 0.7072), (-0.4393, -0.5556, 0.8315), (-0.4393, -0.3827, 0.9239), (-0.4392, -0.1951, 0.9808), (-0.4392, 4.197e-07, 1.0), (-0.4392, 0.1951, 0.9808), (-0.4393, 0.3827, 0.9239), (-0.4393, 0.5556, 0.8315), (-0.4394, 0.7071, 0.7072), (-0.4395, 0.8315, 0.5557), (-0.4396, 0.9239, 0.3829), (-0.4398, 0.9808, 0.1954), (-0.4399, 1.0, 0.0003663), (-0.44, 0.9808, -0.1947), (-0.4401, 0.9239, -0.3822), (-0.4402, 0.8315, -0.555), (-0.4403, 0.7071, -0.7065), (-0.4404, 0.5556, -0.8308), (-0.4405, 0.3827, -0.9232), (-0.4405, 0.1951, -0.9801), (-0.3818, 2.059e-07, -0.6998), (-0.3818, -0.1366, -0.6864), (-0.3818, -0.2679, -0.6466), (-0.3817, -0.3889, -0.5819), (-0.3817, -0.495, -0.4949), (-0.3816, -0.582, -0.3889), (-0.3815, -0.6467, -0.2679), (-0.3814, -0.6866, -0.1366), (-0.3814, -0.7, -0.0001017), (-0.3813, -0.6866, 0.1364), (-0.3812, -0.6467, 0.2677), (-0.3811, -0.582, 0.3887), (-0.381, -0.495, 0.4947), (-0.381, -0.3889, 0.5817), (-0.3809, -0.2679, 0.6464), (-0.3809, -0.1366, 0.6862), (-0.3809, 3.251e-07, 0.6996), (-0.3809, 0.1366, 0.6862), (-0.3809, 0.2679, 0.6464), (-0.381, 0.3889, 0.5817), (-0.381, 0.495, 0.4947), (-0.3811, 0.582, 0.3887), (-0.3812, 0.6467, 0.2677), (-0.3813, 0.6866, 0.1364), (-0.3814, 0.7, -0.0001023), (-0.3814, 0.6866, -0.1366), (-0.3815, 0.6467, -0.2679), (-0.3816, 0.582, -0.3889), (-0.3817, 0.495, -0.4949), (-0.3817, 0.3889, -0.5819), (-0.3818, 0.2679, -0.6466), (-0.3818, 0.1366, -0.6864)], [], [(96, 65, 64, 97), (97, 64, 66, 98), (98, 66, 67, 99), (99, 67, 68, 100), (100, 68, 69, 101), (101, 69, 70, 102), (102, 70, 71, 103), (103, 71, 72, 104), (104, 72, 73, 105), (105, 73, 74, 106), (106, 74, 75, 107), (107, 75, 76, 108), (108, 76, 77, 109), (109, 77, 78, 110), (110, 78, 79, 111), (111, 79, 80, 112), (112, 80, 81, 113), (113, 81, 82, 114), (114, 82, 83, 115), (115, 83, 84, 116), (116, 84, 85, 117), (117, 85, 86, 118), (118, 86, 87, 119), (119, 87, 88, 120), (120, 88, 89, 121), (121, 89, 90, 122), (122, 90, 91, 123), (123, 91, 92, 124), (124, 92, 93, 125), (125, 93, 94, 126), (3, 1, 63, 61, 59, 57, 55, 53, 51, 49, 47, 45, 43, 41, 39, 37, 35, 33, 31, 29, 27, 25, 23, 21, 19, 17, 15, 13, 11, 9, 7, 5), (127, 95, 65, 96), (126, 94, 95, 127), (52, 54, 155, 154), (1, 3, 64, 65), (3, 5, 66, 64), (5, 7, 67, 66), (7, 9, 68, 67), (9, 11, 69, 68), (11, 13, 70, 69), (13, 15, 71, 70), (15, 17, 72, 71), (17, 19, 73, 72), (19, 21, 74, 73), (21, 23, 75, 74), (23, 25, 76, 75), (25, 27, 77, 76), (27, 29, 78, 77), (29, 31, 79, 78), (31, 33, 80, 79), (33, 35, 81, 80), (35, 37, 82, 81), (37, 39, 83, 82), (39, 41, 84, 83), (41, 43, 85, 84), (43, 45, 86, 85), (45, 47, 87, 86), (47, 49, 88, 87), (49, 51, 89, 88), (51, 53, 90, 89), (53, 55, 91, 90), (55, 57, 92, 91), (57, 59, 93, 92), (59, 61, 94, 93), (61, 63, 95, 94), (63, 1, 65, 95), (2, 0, 96, 97), (4, 2, 97, 98), (6, 4, 98, 99), (8, 6, 99, 100), (10, 8, 100, 101), (12, 10, 101, 102), (14, 12, 102, 103), (16, 14, 103, 104), (18, 16, 104, 105), (20, 18, 105, 106), (22, 20, 106, 107), (24, 22, 107, 108), (26, 24, 108, 109), (28, 26, 109, 110), (30, 28, 110, 111), (32, 30, 111, 112), (34, 32, 112, 113), (36, 34, 113, 114), (38, 36, 114, 115), (40, 38, 115, 116), (42, 40, 116, 117), (44, 42, 117, 118), (46, 44, 118, 119), (48, 46, 119, 120), (50, 48, 120, 121), (52, 50, 121, 122), (54, 52, 122, 123), (56, 54, 123, 124), (58, 56, 124, 125), (60, 58, 125, 126), (62, 60, 126, 127), (0, 62, 127, 96), (128, 129, 130, 131, 132, 133, 134, 135, 136, 137, 138, 139, 140, 141, 142, 143, 144, 145, 146, 147, 148, 149, 150, 151, 152, 153, 154, 155, 156, 157, 158, 159), (26, 28, 142, 141), (0, 2, 129, 128), (54, 56, 156, 155), (28, 30, 143, 142), (2, 4, 130, 129), (56, 58, 157, 156), (30, 32, 144, 143), (4, 6, 131, 130), (58, 60, 158, 157), (32, 34, 145, 144), (6, 8, 132, 131), (60, 62, 159, 158), (34, 36, 146, 145), (8, 10, 133, 132), (62, 0, 128, 159), (36, 38, 147, 146), (10, 12, 134, 133), (38, 40, 148, 147), (12, 14, 135, 134), (40, 42, 149, 148), (14, 16, 136, 135), (42, 44, 150, 149), (16, 18, 137, 136), (44, 46, 151, 150), (18, 20, 138, 137), (46, 48, 152, 151), (20, 22, 139, 138), (48, 50, 153, 152), (22, 24, 140, 139), (50, 52, 154, 153), (24, 26, 141, 140)])
me_cylinder_001.polygons.foreach_set('material_index', [1, 1, 1, 1, 1, 1, 1, 1, 1, 1, 1, 1, 1, 1, 1, 1, 1, 1, 1, 1, 1, 1, 1, 1, 1, 1, 1, 1, 1, 1, 0, 1, 1, 1, 1, 1, 1, 1, 1, 1, 1, 1, 1, 1, 1, 1, 1, 1, 1, 1, 1, 1, 1, 1, 1, 1, 1, 1, 1, 1, 1, 1, 1, 1, 1, 1, 1, 1, 1, 1, 1, 1, 1, 1, 1, 1, 1, 1, 1, 1, 1, 1, 1, 1, 1, 1, 1, 1, 1, 1, 1, 1, 1, 1, 1, 1, 1, 1, 0, 1, 1, 1, 1, 1, 1, 1, 1, 1, 1, 1, 1, 1, 1, 1, 1, 1, 1, 1, 1, 1, 1, 1, 1, 1, 1, 1, 1, 1, 1, 1])
me_cylinder_001.materials.append(mat_wheel)
me_cylinder_001.materials.append(mat_tire)
me_cylinder_001.use_remesh_preserve_volume = False
me_cylinder_001.use_remesh_preserve_attributes = False
me_cylinder_001.use_mirror_vertex_groups = False
me_cylinder_001.update()
arm_armature = bpy.data.armatures.new('Armature')  # bones are not reproduced
arm_armature_001 = bpy.data.armatures.new('Armature.001')  # bones are not reproduced

# ---- objects
ob_camarmature = bpy.data.objects.new('CamArmature', arm_armature)
ob_cam = bpy.data.objects.new('cam', me_cam)
ob_sun = bpy.data.objects.new('Sun', light_sun)
ob_grabberarmature = bpy.data.objects.new('GrabberArmature', arm_armature_001)
ob_arm = bpy.data.objects.new('arm', me_arm)
ob_chassi = bpy.data.objects.new('chassi', me_chassi)
ob_wheel4 = bpy.data.objects.new('wheel4', me_cylinder_005)
ob_wheel3 = bpy.data.objects.new('wheel3', me_cylinder_004)
ob_wheel1 = bpy.data.objects.new('wheel1', me_cylinder_003)
ob_wheel2 = bpy.data.objects.new('wheel2', me_cylinder_001)
ob_camera = bpy.data.objects.new('Camera', cam_camera_001)

# ---- transforms, parenting, visibility, modifiers, constraints
ob_camarmature.location = (1.456, 1.554, 3.252)
ob_camarmature.scale = (3.666, 3.666, 3.666)
ob_camarmature.lineart.crease_threshold = 0.0
ob_cam.parent = ob_camarmature
ob_cam.matrix_parent_inverse = Matrix(((0.2728, 0.0, 0.0, -0.3971), (0.0, 0.2728, 0.0, -0.4239), (0.0, 0.0, 0.2728, -0.8871), (0.0, 0.0, 0.0, 1.0)))
ob_cam.location = (1.487, 1.342, 5.345)
ob_cam.scale = (0.627, 0.627, 0.627)
ob_cam.lineart.crease_threshold = 0.0
_vg = ob_cam.vertex_groups.new(name='root')
for _i, _w in zip([0, 1, 2, 3, 4, 5, 6, 7, 8, 9, 10, 11, 12, 13, 14, 15, 16, 17, 18, 19, 20, 21, 22, 23, 24, 25, 26, 27, 28, 29, 30, 31, 32, 33, 34, 35, 36, 37, 38, 39, 40, 41, 42, 43, 44, 45, 46, 47, 48, 49, 50, 51, 52, 53, 54, 55, 56, 57, 58, 59, 60, 61, 62, 63, 64, 65, 66, 67, 68, 69, 70, 71, 72, 73, 74, 75, 76, 77, 78, 79, 80, 81, 82, 83, 84, 85, 86, 87, 88, 89, 90, 91, 92, 93, 94, 95, 96, 97, 98, 99, 100, 101, 102, 103, 104, 105, 106, 107, 108, 109, 110, 111, 112, 113, 114, 115, 116, 117, 118, 119, 120, 121, 122, 123, 124, 125, 126, 127, 128, 129, 130, 131, 132, 133, 134, 135, 136, 137, 138, 139, 140, 141, 142, 143, 144, 145, 146, 147, 148, 149, 150, 151, 152, 153, 154, 155, 156, 157, 158, 159, 160, 161, 162, 163, 164, 165, 166, 167, 168, 169, 170, 171, 172, 173, 174, 175, 176, 177, 178, 179, 180, 181, 182, 183, 184, 185, 186, 187, 188, 189, 190, 191, 192, 193, 194, 195, 196, 197, 198, 199, 200, 201, 202, 203, 204, 205, 206, 207, 208, 209, 210, 211, 212, 213, 214, 215, 216, 217, 218, 219, 220, 221, 222, 223, 224, 225, 226, 227, 228, 229, 230, 231, 232, 233, 234, 235, 236, 237, 238, 239, 240, 241, 242, 243, 244, 245, 246, 247, 248, 249, 250, 251, 252, 253, 254, 255, 256, 257, 258, 259, 260, 261, 262, 263, 264, 265, 266, 267, 268, 269, 270, 271, 272, 273, 274, 275, 276, 277, 278, 279, 280, 281, 282, 283, 284, 285, 286, 287, 288, 289, 290, 291, 292, 293, 294, 295, 296, 297, 298, 299, 300, 301, 302, 303, 304, 305, 306, 307, 308, 309, 310, 311, 312, 313, 314, 315, 316, 317, 318, 319, 320, 321, 322, 323, 324, 325, 326, 327, 328, 329, 330, 331, 332, 333, 334, 335, 336, 337, 338, 339, 340, 341, 342, 343, 344, 345, 346, 347, 348, 349, 350, 351, 352, 353, 354, 355, 356, 357, 358, 359, 360, 361, 362, 363, 364, 365, 366, 367], [0.9362, 0.9438, 0.9352, 0.943, 0.934, 0.9421, 0.9325, 0.941, 0.9312, 0.9401, 0.9301, 0.9393, 0.9291, 0.9386, 0.9283, 0.938, 0.9277, 0.9376, 0.9272, 0.9373, 0.9268, 0.9371, 0.9267, 0.937, 0.9266, 0.9371, 0.9267, 0.9374, 0.927, 0.9378, 0.9273, 0.9383, 0.9278, 0.9388, 0.9285, 0.9394, 0.9293, 0.94, 0.9302, 0.9406, 0.9312, 0.9412, 0.9323, 0.9418, 0.9334, 0.9424, 0.9344, 0.9429, 0.9353, 0.9434, 0.9361, 0.9439, 0.9368, 0.9443, 0.9372, 0.9446, 0.9375, 0.9447, 0.9375, 0.9448, 0.9373, 0.9446, 0.9369, 0.9443, 0.9168, 0.9166, 0.9164, 0.9162, 0.9159, 0.9157, 0.9155, 0.9153, 0.9152, 0.915, 0.9149, 0.9148, 0.9147, 0.9147, 0.9147, 0.9148, 0.9149, 0.9151, 0.9153, 0.9155, 0.9157, 0.916, 0.9162, 0.9164, 0.9166, 0.9168, 0.9169, 0.917, 0.917, 0.917, 0.917, 0.9169, 0.9125, 0.9125, 0.9125, 0.9126, 0.9126, 0.9127, 0.9127, 0.9127, 0.9127, 0.9126, 0.9124, 0.9123, 0.9121, 0.9119, 0.9117, 0.9116, 0.9116, 0.9117, 0.9118, 0.9121, 0.9123, 0.9126, 0.9128, 0.9129, 0.9131, 0.9131, 0.9131, 0.913, 0.9129, 0.9128, 0.9127, 0.9126, 0.9189, 0.9293, 0.9185, 0.9288, 0.9182, 0.9284, 0.918, 0.928, 0.9179, 0.9278, 0.918, 0.9277, 0.9182, 0.9278, 0.9186, 0.928, 0.9191, 0.9284, 0.9197, 0.9288, 0.9205, 0.9294, 0.9215, 0.9301, 0.9226, 0.9309, 0.9239, 0.9318, 0.9254, 0.933, 0.9265, 0.9339, 0.9274, 0.9346, 0.928, 0.9351, 0.9284, 0.9355, 0.9285, 0.9356, 0.9284, 0.9356, 0.928, 0.9354, 0.9275, 0.9351, 0.9268, 0.9347, 0.9259, 0.9342, 0.925, 0.9337, 0.9239, 0.9331, 0.9229, 0.9325, 0.9219, 0.9319, 0.921, 0.9312, 0.9202, 0.9305, 0.9195, 0.9299, 0.9078, 0.9076, 0.9075, 0.9075, 0.9075, 0.9075, 0.9076, 0.9077, 0.9079, 0.9081, 0.9083, 0.9085, 0.9087, 0.909, 0.9092, 0.9095, 0.9097, 0.9098, 0.91, 0.91, 0.91, 0.91, 0.9099, 0.9098, 0.9096, 0.9094, 0.9092, 0.909, 0.9087, 0.9084, 0.9082, 0.908, 0.905, 0.9049, 0.905, 0.905, 0.9052, 0.9053, 0.9054, 0.9056, 0.9057, 0.9057, 0.9058, 0.9058, 0.9058, 0.9057, 0.9057, 0.9058, 0.9058, 0.9059, 0.9061, 0.9062, 0.9064, 0.9065, 0.9066, 0.9066, 0.9065, 0.9064, 0.9062, 0.906, 0.9058, 0.9055, 0.9053, 0.9051, 1.0, 1.0, 1.0, 1.0, 1.0, 1.0, 1.0, 1.0, 1.0, 1.0, 1.0, 1.0, 1.0, 1.0, 1.0, 1.0, 0.9996, 1.0, 0.9996, 1.0, 0.9996, 1.0, 0.9996, 1.0, 0.9997, 1.0, 0.9997, 1.0, 0.9997, 1.0, 0.9998, 1.0, 0.9998, 1.0, 0.9999, 1.0, 0.9999, 1.0, 0.9999, 1.0, 0.9999, 1.0, 1.0, 1.0, 1.0, 1.0, 1.0, 1.0, 1.0, 1.0, 1.0, 1.0, 1.0, 1.0, 1.0, 1.0, 1.0, 1.0, 1.0, 1.0, 0.9999, 1.0, 0.9999, 1.0, 0.9998, 1.0, 0.9998, 1.0, 0.9998, 1.0, 0.9997, 1.0, 0.9997, 1.0, 0.9997, 1.0, 0.9997, 1.0, 0.9996, 1.0, 1.0, 1.0, 1.0, 1.0, 1.0, 1.0, 1.0, 1.0, 1.0, 1.0, 1.0, 1.0, 1.0, 0.9999, 0.9999, 0.9999, 0.9999, 1.0, 1.0, 1.0, 1.0, 1.0, 1.0, 1.0, 1.0, 1.0, 1.0, 1.0, 1.0, 1.0, 1.0, 1.0]): _vg.add([_i], _w, 'REPLACE')
_vg = ob_cam.vertex_groups.new(name='Bone.001')
for _i, _w in zip([128, 129, 130, 131, 132, 133, 134, 135, 136, 137, 138, 139, 140, 141, 142, 143, 144, 145, 146, 147, 148, 149, 150, 151, 152, 153, 154, 155, 156, 157, 158, 159, 160, 161, 162, 163, 164, 165, 166, 167, 168, 169, 170, 171, 172, 173, 174, 175, 176, 177, 178, 179, 180, 181, 182, 183, 184, 185, 186, 187, 188, 189, 190, 191, 192, 193, 194, 195, 196, 197, 198, 199, 200, 201, 202, 203, 204, 205, 206, 207, 208, 209, 210, 211, 212, 213, 214, 215, 216, 217, 218, 219, 220, 221, 222, 223, 224, 225, 226, 227, 228, 229, 230, 231, 232, 233, 234, 235, 236, 237, 238, 239, 240, 241, 242, 243, 244, 245, 246, 247, 248, 249, 250, 251, 252, 253, 254, 255, 256, 257, 258, 259, 260, 261, 262, 263, 264, 265, 266, 267, 268, 269, 270, 271], [1.002, 1.0, 1.002, 1.0, 1.002, 1.0, 1.002, 1.0, 1.002, 1.0, 1.002, 1.0, 1.002, 1.0, 1.002, 1.0, 1.002, 1.0, 1.002, 1.0, 1.001, 1.0, 1.001, 1.0, 1.001, 1.0, 1.001, 1.0, 1.001, 1.0, 1.001, 1.0, 1.001, 1.0, 1.001, 1.0, 1.001, 1.0, 1.001, 1.0, 1.001, 1.0, 1.001, 1.0, 1.001, 1.0, 1.001, 1.0, 1.001, 1.0, 1.002, 1.0, 1.002, 1.0, 1.002, 1.0, 1.002, 1.0, 1.002, 1.0, 1.002, 1.0, 1.002, 1.0, 1.011, 1.011, 1.011, 1.011, 1.011, 1.011, 1.011, 1.011, 1.011, 1.011, 1.011, 1.011, 1.011, 1.011, 1.011, 1.011, 1.011, 1.011, 1.011, 1.011, 1.011, 1.011, 1.011, 1.011, 1.011, 1.011, 1.011, 1.011, 1.011, 1.011, 1.011, 1.011, 1.013, 1.013, 1.013, 1.013, 1.013, 1.013, 1.013, 1.013, 1.013, 1.013, 1.013, 1.013, 1.013, 1.013, 1.013, 1.013, 1.013, 1.013, 1.013, 1.013, 1.013, 1.013, 1.013, 1.013, 1.013, 1.013, 1.013, 1.013, 1.013, 1.013, 1.013, 1.013, 0.9304, 0.0674, 0.07602, 0.9269, 0.9162, 0.08119, 0.0886, 0.9137, 0.07659, 0.07792, 0.07874, 0.07996, 0.9232, 0.9226, 0.9209, 0.9205]): _vg.add([_i], _w, 'REPLACE')
_vg = ob_cam.vertex_groups.new(name='Bone.002')
for _i, _w in zip([0, 1, 2, 3, 4, 5, 6, 7, 8, 9, 10, 11, 12, 13, 14, 15, 16, 17, 18, 19, 20, 21, 22, 23, 24, 25, 26, 27, 28, 29, 30, 31, 32, 33, 34, 35, 36, 37, 38, 39, 40, 41, 42, 43, 44, 45, 46, 47, 48, 49, 50, 51, 52, 53, 54, 55, 56, 57, 58, 59, 60, 61, 62, 63, 64, 65, 66, 67, 68, 69, 70, 71, 72, 73, 74, 75, 76, 77, 78, 79, 80, 81, 82, 83, 84, 85, 86, 87, 88, 89, 90, 91, 92, 93, 94, 95, 96, 97, 98, 99, 100, 101, 102, 103, 104, 105, 106, 107, 108, 109, 110, 111, 112, 113, 114, 115, 116, 117, 118, 119, 120, 121, 122, 123, 124, 125, 126, 127, 256, 257, 258, 259, 260, 261, 262, 263, 264, 265, 266, 267, 268, 269, 270, 271], [0.9998, 1.0, 0.9998, 1.0, 0.9998, 1.0, 0.9998, 1.0, 0.9998, 1.0, 0.9998, 1.0, 0.9998, 1.0, 0.9998, 1.0, 0.9998, 1.0, 0.9998, 1.0, 0.9998, 1.0, 0.9998, 1.0, 0.9997, 1.0, 0.9997, 1.0, 0.9997, 1.0, 0.9997, 1.0, 0.9997, 1.0, 0.9997, 1.0, 0.9997, 1.0, 0.9998, 1.0, 0.9998, 1.0, 0.9998, 1.0, 0.9998, 1.0, 0.9998, 1.0, 0.9998, 1.0, 0.9998, 1.0, 0.9998, 1.0, 0.9998, 1.0, 0.9998, 1.0, 0.9999, 1.0, 0.9999, 1.0, 0.9999, 1.0, 0.999, 0.999, 0.999, 0.9989, 0.9989, 0.9989, 0.9989, 0.9988, 0.9988, 0.9988, 0.9988, 0.9988, 0.9988, 0.9988, 0.9988, 0.9988, 0.9989, 0.9989, 0.9989, 0.9989, 0.999, 0.999, 0.999, 0.999, 0.9991, 0.9991, 0.9991, 0.9991, 0.9991, 0.9991, 0.999, 0.999, 0.9987, 0.9987, 0.9987, 0.9987, 0.9987, 0.9987, 0.9986, 0.9986, 0.9986, 0.9986, 0.9986, 0.9986, 0.9986, 0.9986, 0.9986, 0.9986, 0.9986, 0.9986, 0.9987, 0.9987, 0.9987, 0.9988, 0.9988, 0.9988, 0.9988, 0.9988, 0.9988, 0.9988, 0.9988, 0.9988, 0.9988, 0.9987, 0.0696, 0.9326, 0.924, 0.07308, 0.08375, 0.9188, 0.9114, 0.0863, 0.9234, 0.9221, 0.9213, 0.92, 0.07683, 0.07735, 0.07905, 0.07949]): _vg.add([_i], _w, 'REPLACE')
_m = ob_cam.modifiers.new('Armature', 'ARMATURE')
_m = ob_cam.modifiers.new('Armature.001', 'ARMATURE')
_m.object = ob_camarmature
ob_sun.location = (5.569, -6.802, 3.464)
ob_sun.lineart.crease_threshold = 0.0
ob_grabberarmature.location = (1.419, -5.977, 2.814)
ob_grabberarmature.show_in_front = True
ob_grabberarmature.lineart.crease_threshold = 0.0
ob_arm.parent = ob_grabberarmature
ob_arm.matrix_parent_inverse = Matrix(((1.0, 2.98e-08, 0.0, -1.419), (0.0, 1.0, 0.0, 3.756), (0.0, 0.0, 1.0, -3.627), (0.0, 0.0, 0.0, 1.0)))
ob_arm.location = (1.419, -3.756, 3.627)
ob_arm.lineart.crease_threshold = 0.0
_vg = ob_arm.vertex_groups.new(name='root')
for _i, _w in zip([0, 1, 2, 3, 4, 5, 6, 7, 8, 9, 10, 11, 12, 13, 14, 15], [0.9974, 0.9987, 0.9988, 0.998, 0.9788, 0.9924, 0.9932, 0.9801, 0.05355, 0.8007, 0.8121, 0.05395, 0.008373, 0.4716, 0.4774, 0.01288]): _vg.add([_i], _w, 'REPLACE')
_vg = ob_arm.vertex_groups.new(name='arm')
for _i, _w in zip([8, 9, 10, 11, 12, 13, 14, 15, 16, 17, 18, 19, 20, 21, 22, 23, 24, 25, 26, 27, 28, 29, 30, 31, 32, 33, 34, 35, 36, 37, 38, 39, 40, 41, 42, 43, 44, 45, 46, 47, 48, 49, 50, 51, 52, 53, 54, 55, 56, 57, 58, 59, 60, 61, 62, 63, 64, 65, 66, 67, 68, 69, 70, 71, 74, 75, 76, 77, 80, 81, 82, 83, 86, 87], [0.946, 0.1992, 0.1876, 0.9439, 0.9704, 0.5283, 0.5224, 0.9673, 0.9068, 0.2385, 0.9262, 0.7976, 0.6185, 0.3456, 0.3759, 0.4496, 0.4699, 0.3954, 0.1289, 0.354, 0.5745, 0.3963, 0.5249, 0.4588, 0.5034, 0.4715, 0.5042, 0.4727, 0.5714, 0.5348, 0.5631, 0.5294, 0.5104, 0.5085, 0.5378, 0.5169, 0.5126, 0.5341, 0.5183, 0.513, 0.4018, 0.4526, 0.4136, 0.4568, 0.4696, 0.4707, 0.45, 0.3525, 0.4589, 0.3918, 0.418, 0.4623, 0.198, 0.4262, 0.09655, 0.4316, 0.5372, 0.5431, 0.5327, 0.5247, 0.4273, 0.4282, 0.4264, 0.4433, 0.2051, 0.2218, 0.4973, 0.5155, 0.2092, 0.2235, 0.5173, 0.5232, 0.009936, 0.03845]): _vg.add([_i], _w, 'REPLACE')
_vg = ob_arm.vertex_groups.new(name='root.003')
for _i, _w in zip([16, 17, 18, 19, 20, 21, 22, 23, 24, 25, 26, 27, 28, 29, 30, 31, 32, 33, 34, 35, 36, 37, 38, 39, 40, 41, 42, 43, 44, 45, 46, 47, 48, 49, 50, 51, 52, 53, 54, 55, 56, 57, 58, 59, 60, 61, 62, 63, 64, 65, 66, 67, 68, 69, 70, 71, 72, 73, 74, 75, 76, 77, 78, 79, 80, 81, 82, 83, 84, 85, 86, 87, 88, 89, 90, 91], [0.119, 0.007992, 0.7408, 0.07464, 0.1945, 0.07381, 0.2565, 0.03084, 0.3724, 0.2043, 0.1126, 0.04819, 0.2529, 0.07136, 0.136, 0.05795, 0.1081, 0.06533, 0.1002, 0.06231, 0.1841, 0.1613, 0.1842, 0.1414, 0.1163, 0.1013, 0.2154, 0.2438, 0.1486, 0.2104, 0.2126, 0.1463, 0.07691, 0.05775, 0.1102, 0.05837, 0.06515, 0.06031, 0.09367, 0.1175, 0.08111, 0.09158, 0.09465, 0.07809, 0.2565, 0.03084, 0.1126, 0.04819, 0.2154, 0.2438, 0.2104, 0.2126, 0.09367, 0.1175, 0.09158, 0.09465, 0.1126, 0.04819, 0.2438, 0.2126, 0.1175, 0.09465, 0.1126, 0.04819, 0.2438, 0.2126, 0.1175, 0.09465, 0.1126, 0.1126, 0.04819, 0.04819, 0.1126, 0.04819, 0.1126, 0.04819]): _vg.add([_i], _w, 'REPLACE')
_vg = ob_arm.vertex_groups.new(name='root.004')
for _i, _w in zip([16, 17, 18, 19, 20, 21, 22, 23, 24, 25, 26, 27, 28, 29, 30, 31, 32, 33, 34, 35, 36, 37, 38, 39, 40, 41, 42, 43, 44, 45, 46, 47, 48, 49, 50, 51, 52, 53, 54, 55, 56, 57, 58, 59, 60, 61, 62, 63, 64, 65, 66, 67, 68, 69, 70, 71, 72, 73, 74, 75, 76, 77, 78, 79, 80, 81, 82, 83, 84, 85, 86, 87, 88, 89, 90, 91], [0.02498, 0.03952, 0.05103, 0.05512, 0.4201, 0.4189, 0.6048, 0.5654, 0.3352, 0.3945, 0.7431, 0.7569, 0.4272, 0.4438, 0.553, 0.3275, 0.1965, 0.1869, 0.1942, 0.1844, 0.4558, 0.4761, 0.4985, 0.5359, 0.234, 0.2085, 0.3759, 0.3664, 0.2658, 0.3904, 0.3877, 0.2682, 0.4897, 0.5021, 0.434, 0.39, 0.2354, 0.2097, 0.3771, 0.3873, 0.27, 0.4069, 0.4094, 0.2754, 0.6048, 0.5654, 0.7431, 0.7569, 0.3759, 0.3664, 0.3904, 0.3877, 0.3771, 0.3873, 0.4069, 0.4094, 0.7431, 0.7569, 0.3664, 0.3877, 0.3873, 0.4094, 0.7431, 0.7569, 0.3664, 0.3877, 0.3873, 0.4094, 0.7431, 0.7431, 0.7569, 0.7569, 0.7431, 0.7569, 0.7431, 0.7569]): _vg.add([_i], _w, 'REPLACE')
_vg = ob_arm.vertex_groups.new(name='root.005')
for _i, _w in zip([22, 23, 26, 60, 61, 62, 72, 78, 84, 85, 88, 90], [0.01957, 0.0009368, 0.05529, 0.01957, 0.0009368, 0.05529, 0.05529, 0.05529, 0.05529, 0.05529, 0.05529, 0.05529]): _vg.add([_i], _w, 'REPLACE')
_vg = ob_arm.vertex_groups.new(name='root.006')
_vg = ob_arm.vertex_groups.new(name='root.007')
_vg = ob_arm.vertex_groups.new(name='root.008')
for _i, _w in zip([20, 21, 24, 25, 26, 27, 28, 29, 30, 31, 32, 33, 34, 35, 36, 37, 38, 39, 40, 41, 42, 43, 44, 45, 46, 47, 48, 49, 50, 51, 52, 53, 54, 55, 56, 57, 58, 59, 62, 63, 64, 65, 66, 67, 68, 69, 70, 71, 72, 73, 74, 75, 76, 77, 78, 79, 80, 81, 82, 83, 84, 85, 86, 87, 88, 89, 90, 91], [0.07817, 0.1041, 0.1452, 0.185, 0.003754, 0.02023, 0.1013, 0.135, 0.1593, 0.2093, 0.6166, 0.6289, 0.6292, 0.6315, 0.139, 0.2014, 0.1264, 0.1758, 0.5596, 0.6109, 0.2235, 0.2286, 0.4772, 0.2179, 0.2373, 0.4769, 0.1707, 0.2391, 0.1839, 0.2984, 0.5638, 0.6029, 0.2956, 0.2817, 0.4947, 0.2731, 0.2857, 0.4915, 0.003754, 0.02023, 0.2235, 0.2286, 0.2179, 0.2373, 0.2956, 0.2817, 0.2731, 0.2857, 0.003754, 0.02023, 0.2286, 0.2373, 0.2817, 0.2857, 0.003754, 0.02023, 0.2286, 0.2373, 0.2817, 0.2857, 0.003754, 0.003754, 0.02023, 0.02023, 0.003754, 0.02023, 0.003754, 0.02023]): _vg.add([_i], _w, 'REPLACE')
_vg = ob_arm.vertex_groups.new(name='hand0')
for _i, _w in zip([16, 17, 18, 19, 20, 21, 22, 23, 24, 25, 26, 27, 28, 29, 30, 31, 32, 33, 34, 35, 36, 37, 38, 39, 40, 41, 42, 43, 44, 45, 46, 47, 48, 49, 50, 51, 52, 53, 54, 55, 56, 57, 58, 59, 60, 61, 62, 63, 64, 65, 66, 67, 68, 69, 70, 71, 74, 75, 76, 77, 80, 81, 82, 83, 86, 87], [0.0836, 0.7376, 0.04602, 0.1462, 0.3252, 0.5956, 0.3465, 0.4042, 0.4057, 0.6393, 0.1406, 0.6568, 0.3826, 0.5697, 0.4556, 0.5453, 0.5014, 0.6519, 0.5029, 0.6481, 0.3674, 0.4078, 0.3872, 0.4345, 0.4794, 0.4881, 0.3355, 0.3408, 0.4505, 0.3397, 0.3436, 0.4501, 0.5678, 0.5696, 0.5658, 0.5568, 0.6621, 0.6545, 0.4031, 0.6577, 0.694, 0.4914, 0.6583, 0.6928, 0.1941, 0.4604, 0.1097, 0.6096, 0.3229, 0.3048, 0.3266, 0.3184, 0.4581, 0.6117, 0.5382, 0.6503, 0.1299, 0.1407, 0.7714, 0.7972, 0.1311, 0.1406, 0.7975, 0.8064, 0.05109, 0.06442]): _vg.add([_i], _w, 'REPLACE')
_vg = ob_arm.vertex_groups.new(name='hand1')
for _i, _w in zip([17, 18, 19, 20, 21, 22, 23, 24, 25, 26, 27, 28, 29, 30, 31, 32, 33, 34, 35, 36, 37, 38, 39, 40, 41, 42, 43, 44, 45, 46, 47, 48, 49, 50, 51, 52, 53, 54, 55, 56, 57, 58, 59, 60, 61, 62, 63, 64, 65, 66, 67, 68, 69, 70, 71, 72, 73, 74, 75, 76, 77, 78, 79, 80, 81, 82, 83, 84, 85, 86, 87, 88, 89, 90, 91], [0.03561, 0.01303, 0.05542, 0.1452, 0.3691, 0.324, 0.6188, 0.3071, 0.6774, 0.7927, 0.7544, 0.1529, 0.3244, 0.1389, 0.2463, 0.4638, 0.7469, 0.4605, 0.7325, 0.1874, 0.2172, 0.1722, 0.1688, 0.4326, 0.4368, 0.2927, 0.3273, 0.4289, 0.2951, 0.3228, 0.4261, 0.4134, 0.3716, 0.3629, 0.3019, 0.765, 0.7404, 0.6147, 0.7509, 0.876, 0.7591, 0.8708, 0.876, 0.7063, 0.8055, 0.8926, 0.9207, 0.3047, 0.3119, 0.3076, 0.3237, 0.7974, 0.9129, 0.8531, 0.9615, 0.1489, 0.1813, 0.6252, 0.6012, 1.599, 1.622, 0.4416, 0.454, 0.5891, 0.5872, 1.626, 1.635, 0.6934, 0.1754, 0.2045, 0.6887, 0.01894, 0.04016, 0.01986, 0.04921]): _vg.add([_i], _w, 'REPLACE')
_vg = ob_arm.vertex_groups.new(name='finger')
for _i, _w in zip([21, 23, 24, 25, 26, 27, 29, 31, 32, 33, 34, 35, 37, 40, 41, 42, 43, 44, 45, 46, 47, 48, 49, 50, 51, 52, 53, 54, 55, 56, 57, 58, 59, 60, 61, 62, 63, 64, 65, 66, 67, 68, 69, 70, 71, 72, 73, 74, 75, 76, 77, 78, 79, 80, 81, 82, 83, 84, 85, 86, 87, 88, 89, 90, 91], [0.02946, 0.06519, 0.01775, 0.08997, 0.06345, 0.1203, 0.02147, 0.00645, 0.05428, 0.08834, 0.05393, 0.08643, 0.008723, 0.05197, 0.05191, 0.03899, 0.04988, 0.05387, 0.04031, 0.05012, 0.0536, 0.04307, 0.04126, 0.03224, 0.02197, 0.09136, 0.08793, 0.06477, 0.12, 0.1084, 0.08052, 0.1169, 0.1076, 0.006383, 0.08467, 0.03949, 0.1329, 0.04671, 0.05138, 0.04778, 0.05332, 0.08385, 0.1323, 0.0986, 0.128, 0.8514, 0.8258, 0.1388, 0.1435, 0.1616, 0.1668, 0.5589, 0.5553, 0.1706, 0.1559, 0.1677, 0.1693, 0.3061, 0.8207, 0.8058, 0.3358, 0.9661, 0.9582, 0.9653, 0.9544]): _vg.add([_i], _w, 'REPLACE')
_m = ob_arm.modifiers.new('Armature', 'ARMATURE')
_m.object = ob_grabberarmature
ob_chassi.location = (1.592, -0.5197, 3.193)
ob_chassi.lineart.crease_threshold = 0.0
ob_wheel4.location = (3.615, -2.68, 1.496)
ob_wheel4.lineart.crease_threshold = 0.0
ob_wheel3.location = (-0.517, -2.68, 1.496)
ob_wheel3.lineart.crease_threshold = 0.0
ob_wheel1.location = (3.615, 1.25, 1.496)
ob_wheel1.lineart.crease_threshold = 0.0
ob_wheel2.location = (-0.517, 1.25, 1.496)
ob_wheel2.lineart.crease_threshold = 0.0
ob_camera.location = (0.3614, -8.84, 4.28)
ob_camera.rotation_euler = (1.333, 2.482e-09, 0.014)
ob_camera.lineart.crease_threshold = 0.0

# ---- collection membership
col_collection_1.objects.link(ob_camarmature)
col_collection_1.objects.link(ob_cam)
col_collection_1.objects.link(ob_sun)
col_collection_1.objects.link(ob_grabberarmature)
col_collection_1.objects.link(ob_arm)
col_collection_1.objects.link(ob_chassi)
col_collection_1.objects.link(ob_wheel4)
col_collection_1.objects.link(ob_wheel3)
col_collection_1.objects.link(ob_wheel1)
col_collection_1.objects.link(ob_wheel2)
col_collection_2.objects.link(ob_camera)

# ---- scene / render settings (as saved in the file)
scene.camera = ob_camera
scene.frame_start = 1; scene.frame_end = 10; scene.frame_set(10)
scene.render.engine = 'BLENDER_EEVEE_NEXT'
scene.render.resolution_percentage = 50
scene.render.dither_intensity = 0.0
scene.cycles.use_denoising = False
scene.cycles.samples = 10
scene.cycles.sampling_pattern = 'TABULATED_SOBOL'
scene.cycles.light_sampling_threshold = 0.0
scene.cycles.use_adaptive_sampling = False
scene.cycles.use_light_tree = False
scene.cycles.blur_glossy = 0.0
scene.cycles.volume_bounces = 1
scene.cycles.pixel_filter_type = 'GAUSSIAN'
scene.cycles.sample_clamp_indirect = 0.0
scene.view_settings.view_transform = 'Standard'
bpy.context.view_layer.update()
